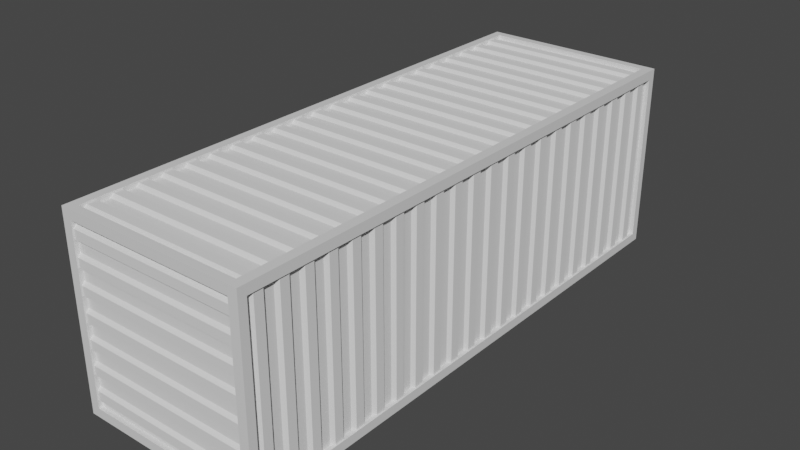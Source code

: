 # Source: container.blend  (saved by Blender 3.0.42; exported with 4.5.12 LTS)
import bpy
from mathutils import Matrix  # noqa: F401  (used for matrix-valued properties, if any)

bpy.ops.wm.read_factory_settings(use_empty=True)
scene = bpy.context.scene
scene.name = 'Scene'

# ---- collections
col_collection = bpy.data.collections.new('Collection'); scene.collection.children.link(col_collection)

# ---- materials (node trees are filled in below, after node groups)
mat_material = bpy.data.materials.new('Material')
mat_material.alpha_threshold = 0.0
mat_material.use_transparent_shadow = False
mat_material.line_color = (0.0, 0.0, 0.0, 1.0)

# ---- material node trees
mat_material.use_nodes = True; mat_material.node_tree.nodes.clear()
_N = mat_material.node_tree.nodes; _L = mat_material.node_tree.links
n0 = _N.new('ShaderNodeOutputMaterial'); n0.name = 'Material Output'; n0.location = (300, 300)
n1 = _N.new('ShaderNodeBsdfPrincipled'); n1.name = 'Principled BSDF'; n1.location = (10, 300)
n1.distribution = 'GGX'
n1.subsurface_method = 'RANDOM_WALK_SKIN'
n1.inputs[2].default_value = 0.4
n1.inputs[3].default_value = 1.45
n1.inputs[27].default_value = (0.0, 0.0, 0.0, 1.0)
n1.inputs[28].default_value = 1.0
_L.new(n1.outputs[0], n0.inputs[0])
n0.is_active_output = True

# ---- world
world_world = bpy.data.worlds.new('World'); scene.world = world_world
world_world.use_nodes = True; world_world.node_tree.nodes.clear()
_N = world_world.node_tree.nodes; _L = world_world.node_tree.links
n0 = _N.new('ShaderNodeOutputWorld'); n0.name = 'World Output'; n0.location = (300, 300)
n1 = _N.new('ShaderNodeBackground'); n1.name = 'Background'; n1.location = (10, 300)
n1.inputs[0].default_value = (0.05088, 0.05088, 0.05088, 1.0)
_L.new(n1.outputs[0], n0.inputs[0])
n0.is_active_output = True
world_world.color = (0.05088, 0.05088, 0.05088)
world_world.use_sun_shadow = False
world_world.sun_shadow_jitter_overblur = 0.0

# ---- meshes
me_cube = bpy.data.meshes.new('Cube')
me_cube.from_pydata([(1.0, 1.0, 1.0), (1.0, 1.0, -1.0), (1.0, -1.0, 1.0), (1.0, -1.0, -1.0), (-1.0, 1.0, 1.0), (-1.0, 1.0, -1.0), (-1.0, -1.0, 1.0), (-1.0, -1.0, -1.0), (0.9, 1.0, -1.0), (0.9, -1.0, 1.0), (0.9, -1.0, -1.0), (0.9, 1.0, 1.0), (-0.905, 1.0, -1.0), (-0.905, -1.0, 1.0), (-0.905, -1.0, -1.0), (-0.905, 1.0, 1.0), (1.0, 1.0, 0.9), (-1.0, -1.0, 0.9), (1.0, -1.0, 0.9), (-1.0, 1.0, 0.9), (0.9, 1.0, 0.9), (0.9, -1.0, 0.9), (-0.905, 1.0, 0.9), (-0.905, -1.0, 0.9), (1.0, 1.0, -0.905), (1.0, -1.0, -0.905), (-1.0, 1.0, -0.905), (0.9, 1.0, -0.905), (0.9, -1.0, -0.905), (-0.905, 1.0, -0.905), (-0.905, -1.0, -0.905), (-1.0, -1.0, -0.905), (-1.0, -0.97, -1.0), (1.0, -0.97, 1.0), (-1.0, -0.97, 1.0), (1.0, -0.97, -1.0), (0.9, -0.97, -1.0), (0.9, -0.97, 1.0), (-0.905, -0.97, -1.0), (-0.905, -0.97, 1.0), (1.0, -0.97, 0.9), (-1.0, -0.97, 0.9), (-1.0, -0.97, -0.905), (1.0, -0.97, -0.905), (-1.0, 0.9705, 1.0), (1.0, 0.9705, -1.0), (-1.0, 0.9705, 0.9), (-1.0, 0.9705, -0.905), (-1.0, 0.9705, -1.0), (1.0, 0.9705, 1.0), (0.9, 0.9705, -1.0), (0.9, 0.9705, 1.0), (-0.905, 0.9705, -1.0), (-0.905, 0.9705, 1.0), (1.0, 0.9705, 0.9), (1.0, 0.9705, -0.905), (0.9, 0.9705, 0.9355), (0.9, -0.97, 0.9355), (-0.905, 0.9705, 0.9355), (-0.905, -0.97, 0.9355), (0.9355, 0.9705, 0.9), (0.9355, -0.97, 0.9), (0.9355, 0.9705, -0.905), (0.9355, -0.97, -0.905), (0.9, -0.978, 0.9), (-0.905, -0.978, 0.9), (0.9, -0.978, -0.905), (-0.905, -0.978, -0.905), (-0.9355, -0.97, 0.9), (-0.9355, -0.97, -0.905), (-0.9355, 0.9705, 0.9), (-0.9355, 0.9705, -0.905), (-0.905, 0.978, 0.9), (0.9, 0.978, 0.9), (0.9, 0.978, -0.905), (-0.905, 0.978, -0.905), (0.9, 0.9705, -0.9355), (0.9, -0.97, -0.9355), (-0.905, 0.9705, -0.9355), (-0.905, -0.97, -0.9355)], [], [(39, 34, 6, 13), (23, 13, 6, 17), (46, 44, 4, 19), (36, 35, 3, 10), (40, 33, 2, 18), (20, 11, 0, 16), (22, 15, 11, 20), (38, 36, 10, 14), (18, 2, 9, 21), (33, 37, 9, 2), (32, 38, 14, 7), (19, 4, 15, 22), (21, 9, 13, 23), (37, 39, 13, 9), (21, 23, 65, 64), (26, 19, 22, 29), (25, 18, 21, 28), (29, 22, 72, 75), (27, 20, 16, 24), (43, 40, 18, 25), (47, 46, 19, 26), (30, 23, 17, 31), (14, 30, 31, 7), (48, 47, 26, 5), (35, 43, 25, 3), (8, 27, 24, 1), (12, 29, 27, 8), (3, 25, 28, 10), (5, 26, 29, 12), (10, 28, 30, 14), (45, 55, 43, 35), (7, 31, 42, 32), (31, 17, 41, 42), (54, 40, 61, 60), (51, 53, 58, 56), (48, 52, 38, 32), (49, 51, 37, 33), (36, 38, 79, 77), (54, 49, 33, 40), (50, 45, 35, 36), (17, 6, 34, 41), (53, 44, 34, 39), (15, 4, 44, 53), (8, 1, 45, 50), (16, 0, 49, 54), (12, 8, 50, 52), (0, 11, 51, 49), (5, 12, 52, 48), (11, 15, 53, 51), (24, 16, 54, 55), (1, 24, 55, 45), (32, 42, 47, 48), (41, 46, 70, 68), (41, 34, 44, 46), (56, 58, 59, 57), (53, 39, 59, 58), (37, 51, 56, 57), (39, 37, 57, 59), (62, 60, 61, 63), (40, 43, 63, 61), (43, 55, 62, 63), (55, 54, 60, 62), (66, 64, 65, 67), (23, 30, 67, 65), (28, 21, 64, 66), (30, 28, 66, 67), (69, 68, 70, 71), (46, 47, 71, 70), (47, 42, 69, 71), (42, 41, 68, 69), (75, 72, 73, 74), (20, 27, 74, 73), (27, 29, 75, 74), (22, 20, 73, 72), (78, 76, 77, 79), (38, 52, 78, 79), (52, 50, 76, 78), (50, 36, 77, 76)])
_uv = me_cube.uv_layers.new(name='UVMap')
_uv.uv.foreach_set('vector', [0.8631, 0.7463, 0.875, 0.7463, 0.875, 0.75, 0.8631, 0.75, 0.6125, 0.9881, 0.625, 0.9881, 0.625, 1.0, 0.6125, 1.0, 0.6125, 0.2463, 0.625, 0.2463, 0.625, 0.25, 0.6125, 0.25, 0.3625, 0.7463, 0.375, 0.7463, 0.375, 0.75, 0.3625, 0.75, 0.6125, 0.7463, 0.625, 0.7463, 0.625, 0.75, 0.6125, 0.75, 0.6125, 0.4875, 0.625, 0.4875, 0.625, 0.5, 0.6125, 0.5, 0.6125, 0.2619, 0.625, 0.2619, 0.625, 0.4875, 0.6125, 0.4875, 0.1369, 0.7463, 0.3625, 0.7463, 0.3625, 0.75, 0.1369, 0.75, 0.6125, 0.75, 0.625, 0.75, 0.625, 0.7625, 0.6125, 0.7625, 0.625, 0.7463, 0.6375, 0.7463, 0.6375, 0.75, 0.625, 0.75, 0.125, 0.7463, 0.1369, 0.7463, 0.1369, 0.75, 0.125, 0.75, 0.6125, 0.25, 0.625, 0.25, 0.625, 0.2619, 0.6125, 0.2619, 0.6125, 0.7625, 0.625, 0.7625, 0.625, 0.9881, 0.6125, 0.9881, 0.6375, 0.7463, 0.8631, 0.7463, 0.8631, 0.75, 0.6375, 0.75, 0.6125, 0.7625, 0.6125, 0.9881, 0.6125, 0.9881, 0.6125, 0.7625, 0.3869, 0.25, 0.6125, 0.25, 0.6125, 0.2619, 0.3869, 0.2619, 0.3869, 0.75, 0.6125, 0.75, 0.6125, 0.7625, 0.3869, 0.7625, 0.3869, 0.2619, 0.6125, 0.2619, 0.6125, 0.2619, 0.3869, 0.2619, 0.3869, 0.4875, 0.6125, 0.4875, 0.6125, 0.5, 0.3869, 0.5, 0.3869, 0.7463, 0.6125, 0.7463, 0.6125, 0.75, 0.3869, 0.75, 0.3869, 0.2463, 0.6125, 0.2463, 0.6125, 0.25, 0.3869, 0.25, 0.3869, 0.9881, 0.6125, 0.9881, 0.6125, 1.0, 0.3869, 1.0, 0.375, 0.9881, 0.3869, 0.9881, 0.3869, 1.0, 0.375, 1.0, 0.375, 0.2463, 0.3869, 0.2463, 0.3869, 0.25, 0.375, 0.25, 0.375, 0.7463, 0.3869, 0.7463, 0.3869, 0.75, 0.375, 0.75, 0.375, 0.4875, 0.3869, 0.4875, 0.3869, 0.5, 0.375, 0.5, 0.375, 0.2619, 0.3869, 0.2619, 0.3869, 0.4875, 0.375, 0.4875, 0.375, 0.75, 0.3869, 0.75, 0.3869, 0.7625, 0.375, 0.7625, 0.375, 0.25, 0.3869, 0.25, 0.3869, 0.2619, 0.375, 0.2619, 0.375, 0.7625, 0.3869, 0.7625, 0.3869, 0.9881, 0.375, 0.9881, 0.375, 0.5037, 0.3869, 0.5037, 0.3869, 0.7463, 0.375, 0.7463, 0.375, 0.0, 0.3869, 0.0, 0.3869, 0.00375, 0.375, 0.00375, 0.3869, 0.0, 0.6125, 0.0, 0.6125, 0.00375, 0.3869, 0.00375, 0.6125, 0.5037, 0.6125, 0.7463, 0.6125, 0.7463, 0.6125, 0.5037, 0.6375, 0.5037, 0.8631, 0.5037, 0.8631, 0.5037, 0.6375, 0.5037, 0.125, 0.5037, 0.1369, 0.5037, 0.1369, 0.7463, 0.125, 0.7463, 0.625, 0.5037, 0.6375, 0.5037, 0.6375, 0.7463, 0.625, 0.7463, 0.3625, 0.7463, 0.1369, 0.7463, 0.1369, 0.7463, 0.3625, 0.7463, 0.6125, 0.5037, 0.625, 0.5037, 0.625, 0.7463, 0.6125, 0.7463, 0.3625, 0.5037, 0.375, 0.5037, 0.375, 0.7463, 0.3625, 0.7463, 0.6125, 0.0, 0.625, 0.0, 0.625, 0.00375, 0.6125, 0.00375, 0.8631, 0.5037, 0.875, 0.5037, 0.875, 0.7463, 0.8631, 0.7463, 0.8631, 0.5, 0.875, 0.5, 0.875, 0.5037, 0.8631, 0.5037, 0.3625, 0.5, 0.375, 0.5, 0.375, 0.5037, 0.3625, 0.5037, 0.6125, 0.5, 0.625, 0.5, 0.625, 0.5037, 0.6125, 0.5037, 0.1369, 0.5, 0.3625, 0.5, 0.3625, 0.5037, 0.1369, 0.5037, 0.625, 0.5, 0.6375, 0.5, 0.6375, 0.5037, 0.625, 0.5037, 0.125, 0.5, 0.1369, 0.5, 0.1369, 0.5037, 0.125, 0.5037, 0.6375, 0.5, 0.8631, 0.5, 0.8631, 0.5037, 0.6375, 0.5037, 0.3869, 0.5, 0.6125, 0.5, 0.6125, 0.5037, 0.3869, 0.5037, 0.375, 0.5, 0.3869, 0.5, 0.3869, 0.5037, 0.375, 0.5037, 0.375, 0.00375, 0.3869, 0.00375, 0.3869, 0.2463, 0.375, 0.2463, 0.6125, 0.00375, 0.6125, 0.2463, 0.6125, 0.2463, 0.6125, 0.00375, 0.6125, 0.00375, 0.625, 0.00375, 0.625, 0.2463, 0.6125, 0.2463, 0.6375, 0.5037, 0.8631, 0.5037, 0.8631, 0.7463, 0.6375, 0.7463, 0.8631, 0.5037, 0.8631, 0.7463, 0.8631, 0.7463, 0.8631, 0.5037, 0.6375, 0.7463, 0.6375, 0.5037, 0.6375, 0.5037, 0.6375, 0.7463, 0.8631, 0.7463, 0.6375, 0.7463, 0.6375, 0.7463, 0.8631, 0.7463, 0.3869, 0.5037, 0.6125, 0.5037, 0.6125, 0.7463, 0.3869, 0.7463, 0.6125, 0.7463, 0.3869, 0.7463, 0.3869, 0.7463, 0.6125, 0.7463, 0.3869, 0.7463, 0.3869, 0.5037, 0.3869, 0.5037, 0.3869, 0.7463, 0.3869, 0.5037, 0.6125, 0.5037, 0.6125, 0.5037, 0.3869, 0.5037, 0.3869, 0.7625, 0.6125, 0.7625, 0.6125, 0.9881, 0.3869, 0.9881, 0.6125, 0.9881, 0.3869, 0.9881, 0.3869, 0.9881, 0.6125, 0.9881, 0.3869, 0.7625, 0.6125, 0.7625, 0.6125, 0.7625, 0.3869, 0.7625, 0.3869, 0.9881, 0.3869, 0.7625, 0.3869, 0.7625, 0.3869, 0.9881, 0.3869, 0.00375, 0.6125, 0.00375, 0.6125, 0.2463, 0.3869, 0.2463, 0.6125, 0.2463, 0.3869, 0.2463, 0.3869, 0.2463, 0.6125, 0.2463, 0.3869, 0.2463, 0.3869, 0.00375, 0.3869, 0.00375, 0.3869, 0.2463, 0.3869, 0.00375, 0.6125, 0.00375, 0.6125, 0.00375, 0.3869, 0.00375, 0.3869, 0.2619, 0.6125, 0.2619, 0.6125, 0.4875, 0.3869, 0.4875, 0.6125, 0.4875, 0.3869, 0.4875, 0.3869, 0.4875, 0.6125, 0.4875, 0.3869, 0.4875, 0.3869, 0.2619, 0.3869, 0.2619, 0.3869, 0.4875, 0.6125, 0.2619, 0.6125, 0.4875, 0.6125, 0.4875, 0.6125, 0.2619, 0.1369, 0.5037, 0.3625, 0.5037, 0.3625, 0.7463, 0.1369, 0.7463, 0.1369, 0.7463, 0.1369, 0.5037, 0.1369, 0.5037, 0.1369, 0.7463, 0.1369, 0.5037, 0.3625, 0.5037, 0.3625, 0.5037, 0.1369, 0.5037, 0.3625, 0.5037, 0.3625, 0.7463, 0.3625, 0.7463, 0.3625, 0.5037])
me_cube.materials.append(mat_material)
me_cube.use_remesh_preserve_volume = False
me_cube.use_remesh_preserve_attributes = False
me_cube.use_mirror_vertex_groups = False
me_cube.update()
me_plane = bpy.data.meshes.new('Plane')
me_plane.from_pydata([(-1.0, 0.7, 0.0), (1.0, 0.7, 0.0), (-1.0, 1.0, 0.0), (1.0, 1.0, 0.0), (-1.0, 0.6, 0.1), (1.0, 0.6, 0.1), (-1.0, 0.3, 0.1), (1.0, 0.3, 0.1), (-1.0, 0.2, 0.0), (1.0, 0.2, 0.0), (-1.0, -0.1, -2.384e-07), (1.0, -0.1, -2.384e-07), (-1.0, 0.2, -2.384e-07), (1.0, 0.2, -2.384e-07), (-1.0, -0.2, 0.1), (1.0, -0.2, 0.1), (-1.0, -0.5, 0.1), (1.0, -0.5, 0.1), (-1.0, -0.6, -2.384e-07), (1.0, -0.6, -2.384e-07), (-1.0, -1.7, -2.384e-07), (1.0, -1.7, -2.384e-07), (-1.0, -1.4, -2.384e-07), (1.0, -1.4, -2.384e-07), (-1.0, -1.8, 0.1), (1.0, -1.8, 0.1), (-1.0, -2.1, 0.1), (1.0, -2.1, 0.1), (-1.0, -2.2, -2.384e-07), (1.0, -2.2, -2.384e-07), (-1.0, -0.9, -2.384e-07), (1.0, -0.9, -2.384e-07), (-1.0, -0.6, -2.384e-07), (1.0, -0.6, -2.384e-07), (-1.0, -1.0, 0.1), (1.0, -1.0, 0.1), (-1.0, -1.3, 0.1), (1.0, -1.3, 0.1), (-1.0, -1.4, -2.384e-07), (1.0, -1.4, -2.384e-07), (-1.0, -4.1, -2.384e-07), (1.0, -4.1, -2.384e-07), (-1.0, -3.8, -2.384e-07), (1.0, -3.8, -2.384e-07), (-1.0, -4.2, 0.1), (1.0, -4.2, 0.1), (-1.0, -4.5, 0.1), (1.0, -4.5, 0.1), (-1.0, -4.6, -2.384e-07), (1.0, -4.6, -2.384e-07), (-1.0, -4.9, -2.384e-07), (1.0, -4.9, -2.384e-07), (-1.0, -4.6, -2.384e-07), (1.0, -4.6, -2.384e-07), (-1.0, -5.0, 0.1), (1.0, -5.0, 0.1), (-1.0, -5.3, 0.1), (1.0, -5.3, 0.1), (-1.0, -5.4, -2.384e-07), (1.0, -5.4, -2.384e-07), (-1.0, -3.3, -2.384e-07), (1.0, -3.3, -2.384e-07), (-1.0, -3.0, -2.384e-07), (1.0, -3.0, -2.384e-07), (-1.0, -3.4, 0.1), (1.0, -3.4, 0.1), (-1.0, -3.7, 0.1), (1.0, -3.7, 0.1), (-1.0, -3.8, -2.384e-07), (1.0, -3.8, -2.384e-07), (-1.0, -2.5, -2.384e-07), (1.0, -2.5, -2.384e-07), (-1.0, -2.2, -2.384e-07), (1.0, -2.2, -2.384e-07), (-1.0, -2.6, 0.1), (1.0, -2.6, 0.1), (-1.0, -2.9, 0.1), (1.0, -2.9, 0.1), (-1.0, -3.0, -2.384e-07), (1.0, -3.0, -2.384e-07), (-1.0, -5.7, -2.384e-07), (1.0, -5.7, -2.384e-07), (-1.0, -5.4, -2.384e-07), (1.0, -5.4, -2.384e-07), (-1.0, -5.8, 0.1), (1.0, -5.8, 0.1), (-1.0, -6.1, 0.1), (1.0, -6.1, 0.1), (-1.0, -6.2, -2.384e-07), (1.0, -6.2, -2.384e-07), (-1.0, -6.5, -2.384e-07), (1.0, -6.5, -2.384e-07), (-1.0, -6.2, -2.384e-07), (1.0, -6.2, -2.384e-07), (-1.0, -6.6, 0.1), (1.0, -6.6, 0.1), (-1.0, -6.9, 0.1), (1.0, -6.9, 0.1), (-1.0, -7.0, -2.384e-07), (1.0, -7.0, -2.384e-07), (-1.0, -8.1, -2.384e-07), (1.0, -8.1, -2.384e-07), (-1.0, -7.8, -2.384e-07), (1.0, -7.8, -2.384e-07), (-1.0, -8.2, 0.1), (1.0, -8.2, 0.1), (-1.0, -8.5, 0.1), (1.0, -8.5, 0.1), (-1.0, -8.6, -2.384e-07), (1.0, -8.6, -2.384e-07), (-1.0, -7.3, -2.384e-07), (1.0, -7.3, -2.384e-07), (-1.0, -7.0, -2.384e-07), (1.0, -7.0, -2.384e-07), (-1.0, -7.4, 0.1), (1.0, -7.4, 0.1), (-1.0, -7.7, 0.1), (1.0, -7.7, 0.1), (-1.0, -7.8, -2.384e-07), (1.0, -7.8, -2.384e-07), (-1.0, -10.5, -2.384e-07), (1.0, -10.5, -2.384e-07), (-1.0, -10.2, -2.384e-07), (1.0, -10.2, -2.384e-07), (-1.0, -10.6, 0.1), (1.0, -10.6, 0.1), (-1.0, -10.9, 0.1), (1.0, -10.9, 0.1), (-1.0, -11.0, -2.384e-07), (1.0, -11.0, -2.384e-07), (-1.0, -11.3, -2.384e-07), (1.0, -11.3, -2.384e-07), (-1.0, -11.0, -2.384e-07), (1.0, -11.0, -2.384e-07), (-1.0, -11.4, 0.1), (1.0, -11.4, 0.1), (-1.0, -11.7, 0.1), (1.0, -11.7, 0.1), (-1.0, -11.8, -2.384e-07), (1.0, -11.8, -2.384e-07), (-1.0, -9.7, -2.384e-07), (1.0, -9.7, -2.384e-07), (-1.0, -9.4, -2.384e-07), (1.0, -9.4, -2.384e-07), (-1.0, -9.8, 0.1), (1.0, -9.8, 0.1), (-1.0, -10.1, 0.1), (1.0, -10.1, 0.1), (-1.0, -10.2, -2.384e-07), (1.0, -10.2, -2.384e-07), (-1.0, -8.9, -2.384e-07), (1.0, -8.9, -2.384e-07), (-1.0, -8.6, -2.384e-07), (1.0, -8.6, -2.384e-07), (-1.0, -9.0, 0.1), (1.0, -9.0, 0.1), (-1.0, -9.3, 0.1), (1.0, -9.3, 0.1), (-1.0, -9.4, -2.384e-07), (1.0, -9.4, -2.384e-07), (-1.0, -13.7, -2.384e-07), (1.0, -13.7, -2.384e-07), (-1.0, -13.4, -2.384e-07), (1.0, -13.4, -2.384e-07), (-1.0, -13.8, 0.1), (1.0, -13.8, 0.1), (-1.0, -14.1, 0.1), (1.0, -14.1, 0.1), (-1.0, -14.2, -2.384e-07), (1.0, -14.2, -2.384e-07), (-1.0, -14.5, -2.384e-07), (1.0, -14.5, -2.384e-07), (-1.0, -14.2, -2.384e-07), (1.0, -14.2, -2.384e-07), (-1.0, -14.6, 0.1), (1.0, -14.6, 0.1), (-1.0, -14.9, 0.1), (1.0, -14.9, 0.1), (-1.0, -15.0, -2.384e-07), (1.0, -15.0, -2.384e-07), (-1.0, -12.9, -2.384e-07), (1.0, -12.9, -2.384e-07), (-1.0, -12.6, -2.384e-07), (1.0, -12.6, -2.384e-07), (-1.0, -13.0, 0.1), (1.0, -13.0, 0.1), (-1.0, -13.3, 0.1), (1.0, -13.3, 0.1), (-1.0, -13.4, -2.384e-07), (1.0, -13.4, -2.384e-07), (-1.0, -12.1, -2.384e-07), (1.0, -12.1, -2.384e-07), (-1.0, -11.8, -2.384e-07), (1.0, -11.8, -2.384e-07), (-1.0, -12.2, 0.1), (1.0, -12.2, 0.1), (-1.0, -12.5, 0.1), (1.0, -12.5, 0.1), (-1.0, -12.6, -2.384e-07), (1.0, -12.6, -2.384e-07), (-1.0, -15.3, -2.384e-07), (1.0, -15.3, -2.384e-07), (-1.0, -15.0, -2.384e-07), (1.0, -15.0, -2.384e-07), (-1.0, -15.4, 0.1), (1.0, -15.4, 0.1), (-1.0, -15.7, 0.1), (1.0, -15.7, 0.1), (-1.0, -15.8, -2.384e-07), (1.0, -15.8, -2.384e-07), (-1.0, -16.1, -2.384e-07), (1.0, -16.1, -2.384e-07), (-1.0, -15.8, -2.384e-07), (1.0, -15.8, -2.384e-07), (-1.0, -16.2, 0.1), (1.0, -16.2, 0.1), (-1.0, -16.5, 0.1), (1.0, -16.5, 0.1), (-1.0, -16.6, -2.384e-07), (1.0, -16.6, -2.384e-07), (-1.0, -16.9, -2.384e-07), (1.0, -16.9, -2.384e-07)], [], [(0, 1, 3, 2), (1, 0, 4, 5), (5, 4, 6, 7), (7, 6, 8, 9), (10, 11, 13, 12), (11, 10, 14, 15), (15, 14, 16, 17), (17, 16, 18, 19), (20, 21, 23, 22), (21, 20, 24, 25), (25, 24, 26, 27), (27, 26, 28, 29), (30, 31, 33, 32), (31, 30, 34, 35), (35, 34, 36, 37), (37, 36, 38, 39), (40, 41, 43, 42), (41, 40, 44, 45), (45, 44, 46, 47), (47, 46, 48, 49), (50, 51, 53, 52), (51, 50, 54, 55), (55, 54, 56, 57), (57, 56, 58, 59), (60, 61, 63, 62), (61, 60, 64, 65), (65, 64, 66, 67), (67, 66, 68, 69), (70, 71, 73, 72), (71, 70, 74, 75), (75, 74, 76, 77), (77, 76, 78, 79), (80, 81, 83, 82), (81, 80, 84, 85), (85, 84, 86, 87), (87, 86, 88, 89), (90, 91, 93, 92), (91, 90, 94, 95), (95, 94, 96, 97), (97, 96, 98, 99), (100, 101, 103, 102), (101, 100, 104, 105), (105, 104, 106, 107), (107, 106, 108, 109), (110, 111, 113, 112), (111, 110, 114, 115), (115, 114, 116, 117), (117, 116, 118, 119), (120, 121, 123, 122), (121, 120, 124, 125), (125, 124, 126, 127), (127, 126, 128, 129), (130, 131, 133, 132), (131, 130, 134, 135), (135, 134, 136, 137), (137, 136, 138, 139), (140, 141, 143, 142), (141, 140, 144, 145), (145, 144, 146, 147), (147, 146, 148, 149), (150, 151, 153, 152), (151, 150, 154, 155), (155, 154, 156, 157), (157, 156, 158, 159), (160, 161, 163, 162), (161, 160, 164, 165), (165, 164, 166, 167), (167, 166, 168, 169), (170, 171, 173, 172), (171, 170, 174, 175), (175, 174, 176, 177), (177, 176, 178, 179), (180, 181, 183, 182), (181, 180, 184, 185), (185, 184, 186, 187), (187, 186, 188, 189), (190, 191, 193, 192), (191, 190, 194, 195), (195, 194, 196, 197), (197, 196, 198, 199), (200, 201, 203, 202), (201, 200, 204, 205), (205, 204, 206, 207), (207, 206, 208, 209), (210, 211, 213, 212), (211, 210, 214, 215), (215, 214, 216, 217), (217, 216, 218, 219), (219, 218, 220, 221)])
_uv = me_plane.uv_layers.new(name='UVMap')
_uv.uv.foreach_set('vector', [0.0, 0.0, 1.0, 0.0, 1.0, 1.0, 0.0, 1.0, 1.0, 0.0, 0.0, 0.0, 0.0, 0.0, 1.0, 0.0, 1.0, 0.0, 0.0, 0.0, 0.0, 0.0, 1.0, 0.0, 1.0, 0.0, 0.0, 0.0, 0.0, 0.0, 1.0, 0.0, 0.0, 0.0, 1.0, 0.0, 1.0, 1.0, 0.0, 1.0, 1.0, 0.0, 0.0, 0.0, 0.0, 0.0, 1.0, 0.0, 1.0, 0.0, 0.0, 0.0, 0.0, 0.0, 1.0, 0.0, 1.0, 0.0, 0.0, 0.0, 0.0, 0.0, 1.0, 0.0, 0.0, 0.0, 1.0, 0.0, 1.0, 1.0, 0.0, 1.0, 1.0, 0.0, 0.0, 0.0, 0.0, 0.0, 1.0, 0.0, 1.0, 0.0, 0.0, 0.0, 0.0, 0.0, 1.0, 0.0, 1.0, 0.0, 0.0, 0.0, 0.0, 0.0, 1.0, 0.0, 0.0, 0.0, 1.0, 0.0, 1.0, 1.0, 0.0, 1.0, 1.0, 0.0, 0.0, 0.0, 0.0, 0.0, 1.0, 0.0, 1.0, 0.0, 0.0, 0.0, 0.0, 0.0, 1.0, 0.0, 1.0, 0.0, 0.0, 0.0, 0.0, 0.0, 1.0, 0.0, 0.0, 0.0, 1.0, 0.0, 1.0, 1.0, 0.0, 1.0, 1.0, 0.0, 0.0, 0.0, 0.0, 0.0, 1.0, 0.0, 1.0, 0.0, 0.0, 0.0, 0.0, 0.0, 1.0, 0.0, 1.0, 0.0, 0.0, 0.0, 0.0, 0.0, 1.0, 0.0, 0.0, 0.0, 1.0, 0.0, 1.0, 1.0, 0.0, 1.0, 1.0, 0.0, 0.0, 0.0, 0.0, 0.0, 1.0, 0.0, 1.0, 0.0, 0.0, 0.0, 0.0, 0.0, 1.0, 0.0, 1.0, 0.0, 0.0, 0.0, 0.0, 0.0, 1.0, 0.0, 0.0, 0.0, 1.0, 0.0, 1.0, 1.0, 0.0, 1.0, 1.0, 0.0, 0.0, 0.0, 0.0, 0.0, 1.0, 0.0, 1.0, 0.0, 0.0, 0.0, 0.0, 0.0, 1.0, 0.0, 1.0, 0.0, 0.0, 0.0, 0.0, 0.0, 1.0, 0.0, 0.0, 0.0, 1.0, 0.0, 1.0, 1.0, 0.0, 1.0, 1.0, 0.0, 0.0, 0.0, 0.0, 0.0, 1.0, 0.0, 1.0, 0.0, 0.0, 0.0, 0.0, 0.0, 1.0, 0.0, 1.0, 0.0, 0.0, 0.0, 0.0, 0.0, 1.0, 0.0, 0.0, 0.0, 1.0, 0.0, 1.0, 1.0, 0.0, 1.0, 1.0, 0.0, 0.0, 0.0, 0.0, 0.0, 1.0, 0.0, 1.0, 0.0, 0.0, 0.0, 0.0, 0.0, 1.0, 0.0, 1.0, 0.0, 0.0, 0.0, 0.0, 0.0, 1.0, 0.0, 0.0, 0.0, 1.0, 0.0, 1.0, 1.0, 0.0, 1.0, 1.0, 0.0, 0.0, 0.0, 0.0, 0.0, 1.0, 0.0, 1.0, 0.0, 0.0, 0.0, 0.0, 0.0, 1.0, 0.0, 1.0, 0.0, 0.0, 0.0, 0.0, 0.0, 1.0, 0.0, 0.0, 0.0, 1.0, 0.0, 1.0, 1.0, 0.0, 1.0, 1.0, 0.0, 0.0, 0.0, 0.0, 0.0, 1.0, 0.0, 1.0, 0.0, 0.0, 0.0, 0.0, 0.0, 1.0, 0.0, 1.0, 0.0, 0.0, 0.0, 0.0, 0.0, 1.0, 0.0, 0.0, 0.0, 1.0, 0.0, 1.0, 1.0, 0.0, 1.0, 1.0, 0.0, 0.0, 0.0, 0.0, 0.0, 1.0, 0.0, 1.0, 0.0, 0.0, 0.0, 0.0, 0.0, 1.0, 0.0, 1.0, 0.0, 0.0, 0.0, 0.0, 0.0, 1.0, 0.0, 0.0, 0.0, 1.0, 0.0, 1.0, 1.0, 0.0, 1.0, 1.0, 0.0, 0.0, 0.0, 0.0, 0.0, 1.0, 0.0, 1.0, 0.0, 0.0, 0.0, 0.0, 0.0, 1.0, 0.0, 1.0, 0.0, 0.0, 0.0, 0.0, 0.0, 1.0, 0.0, 0.0, 0.0, 1.0, 0.0, 1.0, 1.0, 0.0, 1.0, 1.0, 0.0, 0.0, 0.0, 0.0, 0.0, 1.0, 0.0, 1.0, 0.0, 0.0, 0.0, 0.0, 0.0, 1.0, 0.0, 1.0, 0.0, 0.0, 0.0, 0.0, 0.0, 1.0, 0.0, 0.0, 0.0, 1.0, 0.0, 1.0, 1.0, 0.0, 1.0, 1.0, 0.0, 0.0, 0.0, 0.0, 0.0, 1.0, 0.0, 1.0, 0.0, 0.0, 0.0, 0.0, 0.0, 1.0, 0.0, 1.0, 0.0, 0.0, 0.0, 0.0, 0.0, 1.0, 0.0, 0.0, 0.0, 1.0, 0.0, 1.0, 1.0, 0.0, 1.0, 1.0, 0.0, 0.0, 0.0, 0.0, 0.0, 1.0, 0.0, 1.0, 0.0, 0.0, 0.0, 0.0, 0.0, 1.0, 0.0, 1.0, 0.0, 0.0, 0.0, 0.0, 0.0, 1.0, 0.0, 0.0, 0.0, 1.0, 0.0, 1.0, 1.0, 0.0, 1.0, 1.0, 0.0, 0.0, 0.0, 0.0, 0.0, 1.0, 0.0, 1.0, 0.0, 0.0, 0.0, 0.0, 0.0, 1.0, 0.0, 1.0, 0.0, 0.0, 0.0, 0.0, 0.0, 1.0, 0.0, 0.0, 0.0, 1.0, 0.0, 1.0, 1.0, 0.0, 1.0, 1.0, 0.0, 0.0, 0.0, 0.0, 0.0, 1.0, 0.0, 1.0, 0.0, 0.0, 0.0, 0.0, 0.0, 1.0, 0.0, 1.0, 0.0, 0.0, 0.0, 0.0, 0.0, 1.0, 0.0, 0.0, 0.0, 1.0, 0.0, 1.0, 1.0, 0.0, 1.0, 1.0, 0.0, 0.0, 0.0, 0.0, 0.0, 1.0, 0.0, 1.0, 0.0, 0.0, 0.0, 0.0, 0.0, 1.0, 0.0, 1.0, 0.0, 0.0, 0.0, 0.0, 0.0, 1.0, 0.0, 0.0, 0.0, 1.0, 0.0, 1.0, 1.0, 0.0, 1.0, 1.0, 0.0, 0.0, 0.0, 0.0, 0.0, 1.0, 0.0, 1.0, 0.0, 0.0, 0.0, 0.0, 0.0, 1.0, 0.0, 1.0, 0.0, 0.0, 0.0, 0.0, 0.0, 1.0, 0.0, 0.0, 0.0, 1.0, 0.0, 1.0, 1.0, 0.0, 1.0, 1.0, 0.0, 0.0, 0.0, 0.0, 0.0, 1.0, 0.0, 1.0, 0.0, 0.0, 0.0, 0.0, 0.0, 1.0, 0.0, 1.0, 0.0, 0.0, 0.0, 0.0, 0.0, 1.0, 0.0, 0.0, 0.0, 1.0, 0.0, 1.0, 1.0, 0.0, 1.0, 1.0, 0.0, 0.0, 0.0, 0.0, 0.0, 1.0, 0.0, 1.0, 0.0, 0.0, 0.0, 0.0, 0.0, 1.0, 0.0, 1.0, 0.0, 0.0, 0.0, 0.0, 0.0, 1.0, 0.0, 1.0, 0.0, 0.0, 0.0, 0.0, 0.0, 1.0, 0.0])
me_plane.use_remesh_fix_poles = True
me_plane.use_remesh_preserve_attributes = False
me_plane.update()
me_plane_046 = bpy.data.meshes.new('Plane.046')
me_plane_046.from_pydata([(-1.0, 0.7, 0.0), (1.0, 0.7, 0.0), (-1.0, 1.0, 0.0), (1.0, 1.0, 0.0), (-1.0, 0.6, 0.1), (1.0, 0.6, 0.1), (-1.0, 0.3, 0.1), (1.0, 0.3, 0.1), (-1.0, 0.2, 0.0), (1.0, 0.2, 0.0), (-1.0, -0.1, -2.384e-07), (1.0, -0.1, -2.384e-07), (-1.0, 0.2, -2.384e-07), (1.0, 0.2, -2.384e-07), (-1.0, -0.2, 0.1), (1.0, -0.2, 0.1), (-1.0, -0.5, 0.1), (1.0, -0.5, 0.1), (-1.0, -0.6, -2.384e-07), (1.0, -0.6, -2.384e-07), (-1.0, -1.7, -2.384e-07), (1.0, -1.7, -2.384e-07), (-1.0, -1.4, -2.384e-07), (1.0, -1.4, -2.384e-07), (-1.0, -1.8, 0.1), (1.0, -1.8, 0.1), (-1.0, -2.1, 0.1), (1.0, -2.1, 0.1), (-1.0, -2.2, -2.384e-07), (1.0, -2.2, -2.384e-07), (-1.0, -0.9, -2.384e-07), (1.0, -0.9, -2.384e-07), (-1.0, -0.6, -2.384e-07), (1.0, -0.6, -2.384e-07), (-1.0, -1.0, 0.1), (1.0, -1.0, 0.1), (-1.0, -1.3, 0.1), (1.0, -1.3, 0.1), (-1.0, -1.4, -2.384e-07), (1.0, -1.4, -2.384e-07), (-1.0, -4.1, -2.384e-07), (1.0, -4.1, -2.384e-07), (-1.0, -3.8, -2.384e-07), (1.0, -3.8, -2.384e-07), (-1.0, -4.2, 0.1), (1.0, -4.2, 0.1), (-1.0, -4.5, 0.1), (1.0, -4.5, 0.1), (-1.0, -4.6, -2.384e-07), (1.0, -4.6, -2.384e-07), (-1.0, -4.9, -2.384e-07), (1.0, -4.9, -2.384e-07), (-1.0, -4.6, -2.384e-07), (1.0, -4.6, -2.384e-07), (-1.0, -5.0, 0.1), (1.0, -5.0, 0.1), (-1.0, -5.3, 0.1), (1.0, -5.3, 0.1), (-1.0, -5.4, -2.384e-07), (1.0, -5.4, -2.384e-07), (-1.0, -3.3, -2.384e-07), (1.0, -3.3, -2.384e-07), (-1.0, -3.0, -2.384e-07), (1.0, -3.0, -2.384e-07), (-1.0, -3.4, 0.1), (1.0, -3.4, 0.1), (-1.0, -3.7, 0.1), (1.0, -3.7, 0.1), (-1.0, -3.8, -2.384e-07), (1.0, -3.8, -2.384e-07), (-1.0, -2.5, -2.384e-07), (1.0, -2.5, -2.384e-07), (-1.0, -2.2, -2.384e-07), (1.0, -2.2, -2.384e-07), (-1.0, -2.6, 0.1), (1.0, -2.6, 0.1), (-1.0, -2.9, 0.1), (1.0, -2.9, 0.1), (-1.0, -3.0, -2.384e-07), (1.0, -3.0, -2.384e-07), (-1.0, -5.7, -2.384e-07), (1.0, -5.7, -2.384e-07), (-1.0, -5.4, -2.384e-07), (1.0, -5.4, -2.384e-07), (-1.0, -5.8, 0.1), (1.0, -5.8, 0.1), (-1.0, -6.1, 0.1), (1.0, -6.1, 0.1), (-1.0, -6.2, -2.384e-07), (1.0, -6.2, -2.384e-07), (-1.0, -6.5, -2.384e-07), (1.0, -6.5, -2.384e-07), (-1.0, -6.2, -2.384e-07), (1.0, -6.2, -2.384e-07), (-1.0, -6.6, 0.1), (1.0, -6.6, 0.1), (-1.0, -6.9, 0.1), (1.0, -6.9, 0.1), (-1.0, -7.0, -2.384e-07), (1.0, -7.0, -2.384e-07), (-1.0, -8.1, -2.384e-07), (1.0, -8.1, -2.384e-07), (-1.0, -7.8, -2.384e-07), (1.0, -7.8, -2.384e-07), (-1.0, -8.2, 0.1), (1.0, -8.2, 0.1), (-1.0, -8.5, 0.1), (1.0, -8.5, 0.1), (-1.0, -8.6, -2.384e-07), (1.0, -8.6, -2.384e-07), (-1.0, -7.3, -2.384e-07), (1.0, -7.3, -2.384e-07), (-1.0, -7.0, -2.384e-07), (1.0, -7.0, -2.384e-07), (-1.0, -7.4, 0.1), (1.0, -7.4, 0.1), (-1.0, -7.7, 0.1), (1.0, -7.7, 0.1), (-1.0, -7.8, -2.384e-07), (1.0, -7.8, -2.384e-07), (-1.0, -10.5, -2.384e-07), (1.0, -10.5, -2.384e-07), (-1.0, -10.2, -2.384e-07), (1.0, -10.2, -2.384e-07), (-1.0, -10.6, 0.1), (1.0, -10.6, 0.1), (-1.0, -10.9, 0.1), (1.0, -10.9, 0.1), (-1.0, -11.0, -2.384e-07), (1.0, -11.0, -2.384e-07), (-1.0, -11.3, -2.384e-07), (1.0, -11.3, -2.384e-07), (-1.0, -11.0, -2.384e-07), (1.0, -11.0, -2.384e-07), (-1.0, -11.4, 0.1), (1.0, -11.4, 0.1), (-1.0, -11.7, 0.1), (1.0, -11.7, 0.1), (-1.0, -11.8, -2.384e-07), (1.0, -11.8, -2.384e-07), (-1.0, -9.7, -2.384e-07), (1.0, -9.7, -2.384e-07), (-1.0, -9.4, -2.384e-07), (1.0, -9.4, -2.384e-07), (-1.0, -9.8, 0.1), (1.0, -9.8, 0.1), (-1.0, -10.1, 0.1), (1.0, -10.1, 0.1), (-1.0, -10.2, -2.384e-07), (1.0, -10.2, -2.384e-07), (-1.0, -8.9, -2.384e-07), (1.0, -8.9, -2.384e-07), (-1.0, -8.6, -2.384e-07), (1.0, -8.6, -2.384e-07), (-1.0, -9.0, 0.1), (1.0, -9.0, 0.1), (-1.0, -9.3, 0.1), (1.0, -9.3, 0.1), (-1.0, -9.4, -2.384e-07), (1.0, -9.4, -2.384e-07), (-1.0, -13.7, -2.384e-07), (1.0, -13.7, -2.384e-07), (-1.0, -13.4, -2.384e-07), (1.0, -13.4, -2.384e-07), (-1.0, -13.8, 0.1), (1.0, -13.8, 0.1), (-1.0, -14.1, 0.1), (1.0, -14.1, 0.1), (-1.0, -14.2, -2.384e-07), (1.0, -14.2, -2.384e-07), (-1.0, -14.5, -2.384e-07), (1.0, -14.5, -2.384e-07), (-1.0, -14.2, -2.384e-07), (1.0, -14.2, -2.384e-07), (-1.0, -14.6, 0.1), (1.0, -14.6, 0.1), (-1.0, -14.9, 0.1), (1.0, -14.9, 0.1), (-1.0, -15.0, -2.384e-07), (1.0, -15.0, -2.384e-07), (-1.0, -12.9, -2.384e-07), (1.0, -12.9, -2.384e-07), (-1.0, -12.6, -2.384e-07), (1.0, -12.6, -2.384e-07), (-1.0, -13.0, 0.1), (1.0, -13.0, 0.1), (-1.0, -13.3, 0.1), (1.0, -13.3, 0.1), (-1.0, -13.4, -2.384e-07), (1.0, -13.4, -2.384e-07), (-1.0, -12.1, -2.384e-07), (1.0, -12.1, -2.384e-07), (-1.0, -11.8, -2.384e-07), (1.0, -11.8, -2.384e-07), (-1.0, -12.2, 0.1), (1.0, -12.2, 0.1), (-1.0, -12.5, 0.1), (1.0, -12.5, 0.1), (-1.0, -12.6, -2.384e-07), (1.0, -12.6, -2.384e-07), (-1.0, -15.3, -2.384e-07), (1.0, -15.3, -2.384e-07), (-1.0, -15.0, -2.384e-07), (1.0, -15.0, -2.384e-07), (-1.0, -15.4, 0.1), (1.0, -15.4, 0.1), (-1.0, -15.7, 0.1), (1.0, -15.7, 0.1), (-1.0, -15.8, -2.384e-07), (1.0, -15.8, -2.384e-07), (-1.0, -16.1, -2.384e-07), (1.0, -16.1, -2.384e-07), (-1.0, -15.8, -2.384e-07), (1.0, -15.8, -2.384e-07), (-1.0, -16.2, 0.1), (1.0, -16.2, 0.1), (-1.0, -16.5, 0.1), (1.0, -16.5, 0.1), (-1.0, -16.6, -2.384e-07), (1.0, -16.6, -2.384e-07), (-1.0, -16.9, -2.384e-07), (1.0, -16.9, -2.384e-07)], [], [(0, 1, 3, 2), (1, 0, 4, 5), (5, 4, 6, 7), (7, 6, 8, 9), (10, 11, 13, 12), (11, 10, 14, 15), (15, 14, 16, 17), (17, 16, 18, 19), (20, 21, 23, 22), (21, 20, 24, 25), (25, 24, 26, 27), (27, 26, 28, 29), (30, 31, 33, 32), (31, 30, 34, 35), (35, 34, 36, 37), (37, 36, 38, 39), (40, 41, 43, 42), (41, 40, 44, 45), (45, 44, 46, 47), (47, 46, 48, 49), (50, 51, 53, 52), (51, 50, 54, 55), (55, 54, 56, 57), (57, 56, 58, 59), (60, 61, 63, 62), (61, 60, 64, 65), (65, 64, 66, 67), (67, 66, 68, 69), (70, 71, 73, 72), (71, 70, 74, 75), (75, 74, 76, 77), (77, 76, 78, 79), (80, 81, 83, 82), (81, 80, 84, 85), (85, 84, 86, 87), (87, 86, 88, 89), (90, 91, 93, 92), (91, 90, 94, 95), (95, 94, 96, 97), (97, 96, 98, 99), (100, 101, 103, 102), (101, 100, 104, 105), (105, 104, 106, 107), (107, 106, 108, 109), (110, 111, 113, 112), (111, 110, 114, 115), (115, 114, 116, 117), (117, 116, 118, 119), (120, 121, 123, 122), (121, 120, 124, 125), (125, 124, 126, 127), (127, 126, 128, 129), (130, 131, 133, 132), (131, 130, 134, 135), (135, 134, 136, 137), (137, 136, 138, 139), (140, 141, 143, 142), (141, 140, 144, 145), (145, 144, 146, 147), (147, 146, 148, 149), (150, 151, 153, 152), (151, 150, 154, 155), (155, 154, 156, 157), (157, 156, 158, 159), (160, 161, 163, 162), (161, 160, 164, 165), (165, 164, 166, 167), (167, 166, 168, 169), (170, 171, 173, 172), (171, 170, 174, 175), (175, 174, 176, 177), (177, 176, 178, 179), (180, 181, 183, 182), (181, 180, 184, 185), (185, 184, 186, 187), (187, 186, 188, 189), (190, 191, 193, 192), (191, 190, 194, 195), (195, 194, 196, 197), (197, 196, 198, 199), (200, 201, 203, 202), (201, 200, 204, 205), (205, 204, 206, 207), (207, 206, 208, 209), (210, 211, 213, 212), (211, 210, 214, 215), (215, 214, 216, 217), (217, 216, 218, 219), (219, 218, 220, 221)])
_uv = me_plane_046.uv_layers.new(name='UVMap')
_uv.uv.foreach_set('vector', [0.0, 0.0, 1.0, 0.0, 1.0, 1.0, 0.0, 1.0, 1.0, 0.0, 0.0, 0.0, 0.0, 0.0, 1.0, 0.0, 1.0, 0.0, 0.0, 0.0, 0.0, 0.0, 1.0, 0.0, 1.0, 0.0, 0.0, 0.0, 0.0, 0.0, 1.0, 0.0, 0.0, 0.0, 1.0, 0.0, 1.0, 1.0, 0.0, 1.0, 1.0, 0.0, 0.0, 0.0, 0.0, 0.0, 1.0, 0.0, 1.0, 0.0, 0.0, 0.0, 0.0, 0.0, 1.0, 0.0, 1.0, 0.0, 0.0, 0.0, 0.0, 0.0, 1.0, 0.0, 0.0, 0.0, 1.0, 0.0, 1.0, 1.0, 0.0, 1.0, 1.0, 0.0, 0.0, 0.0, 0.0, 0.0, 1.0, 0.0, 1.0, 0.0, 0.0, 0.0, 0.0, 0.0, 1.0, 0.0, 1.0, 0.0, 0.0, 0.0, 0.0, 0.0, 1.0, 0.0, 0.0, 0.0, 1.0, 0.0, 1.0, 1.0, 0.0, 1.0, 1.0, 0.0, 0.0, 0.0, 0.0, 0.0, 1.0, 0.0, 1.0, 0.0, 0.0, 0.0, 0.0, 0.0, 1.0, 0.0, 1.0, 0.0, 0.0, 0.0, 0.0, 0.0, 1.0, 0.0, 0.0, 0.0, 1.0, 0.0, 1.0, 1.0, 0.0, 1.0, 1.0, 0.0, 0.0, 0.0, 0.0, 0.0, 1.0, 0.0, 1.0, 0.0, 0.0, 0.0, 0.0, 0.0, 1.0, 0.0, 1.0, 0.0, 0.0, 0.0, 0.0, 0.0, 1.0, 0.0, 0.0, 0.0, 1.0, 0.0, 1.0, 1.0, 0.0, 1.0, 1.0, 0.0, 0.0, 0.0, 0.0, 0.0, 1.0, 0.0, 1.0, 0.0, 0.0, 0.0, 0.0, 0.0, 1.0, 0.0, 1.0, 0.0, 0.0, 0.0, 0.0, 0.0, 1.0, 0.0, 0.0, 0.0, 1.0, 0.0, 1.0, 1.0, 0.0, 1.0, 1.0, 0.0, 0.0, 0.0, 0.0, 0.0, 1.0, 0.0, 1.0, 0.0, 0.0, 0.0, 0.0, 0.0, 1.0, 0.0, 1.0, 0.0, 0.0, 0.0, 0.0, 0.0, 1.0, 0.0, 0.0, 0.0, 1.0, 0.0, 1.0, 1.0, 0.0, 1.0, 1.0, 0.0, 0.0, 0.0, 0.0, 0.0, 1.0, 0.0, 1.0, 0.0, 0.0, 0.0, 0.0, 0.0, 1.0, 0.0, 1.0, 0.0, 0.0, 0.0, 0.0, 0.0, 1.0, 0.0, 0.0, 0.0, 1.0, 0.0, 1.0, 1.0, 0.0, 1.0, 1.0, 0.0, 0.0, 0.0, 0.0, 0.0, 1.0, 0.0, 1.0, 0.0, 0.0, 0.0, 0.0, 0.0, 1.0, 0.0, 1.0, 0.0, 0.0, 0.0, 0.0, 0.0, 1.0, 0.0, 0.0, 0.0, 1.0, 0.0, 1.0, 1.0, 0.0, 1.0, 1.0, 0.0, 0.0, 0.0, 0.0, 0.0, 1.0, 0.0, 1.0, 0.0, 0.0, 0.0, 0.0, 0.0, 1.0, 0.0, 1.0, 0.0, 0.0, 0.0, 0.0, 0.0, 1.0, 0.0, 0.0, 0.0, 1.0, 0.0, 1.0, 1.0, 0.0, 1.0, 1.0, 0.0, 0.0, 0.0, 0.0, 0.0, 1.0, 0.0, 1.0, 0.0, 0.0, 0.0, 0.0, 0.0, 1.0, 0.0, 1.0, 0.0, 0.0, 0.0, 0.0, 0.0, 1.0, 0.0, 0.0, 0.0, 1.0, 0.0, 1.0, 1.0, 0.0, 1.0, 1.0, 0.0, 0.0, 0.0, 0.0, 0.0, 1.0, 0.0, 1.0, 0.0, 0.0, 0.0, 0.0, 0.0, 1.0, 0.0, 1.0, 0.0, 0.0, 0.0, 0.0, 0.0, 1.0, 0.0, 0.0, 0.0, 1.0, 0.0, 1.0, 1.0, 0.0, 1.0, 1.0, 0.0, 0.0, 0.0, 0.0, 0.0, 1.0, 0.0, 1.0, 0.0, 0.0, 0.0, 0.0, 0.0, 1.0, 0.0, 1.0, 0.0, 0.0, 0.0, 0.0, 0.0, 1.0, 0.0, 0.0, 0.0, 1.0, 0.0, 1.0, 1.0, 0.0, 1.0, 1.0, 0.0, 0.0, 0.0, 0.0, 0.0, 1.0, 0.0, 1.0, 0.0, 0.0, 0.0, 0.0, 0.0, 1.0, 0.0, 1.0, 0.0, 0.0, 0.0, 0.0, 0.0, 1.0, 0.0, 0.0, 0.0, 1.0, 0.0, 1.0, 1.0, 0.0, 1.0, 1.0, 0.0, 0.0, 0.0, 0.0, 0.0, 1.0, 0.0, 1.0, 0.0, 0.0, 0.0, 0.0, 0.0, 1.0, 0.0, 1.0, 0.0, 0.0, 0.0, 0.0, 0.0, 1.0, 0.0, 0.0, 0.0, 1.0, 0.0, 1.0, 1.0, 0.0, 1.0, 1.0, 0.0, 0.0, 0.0, 0.0, 0.0, 1.0, 0.0, 1.0, 0.0, 0.0, 0.0, 0.0, 0.0, 1.0, 0.0, 1.0, 0.0, 0.0, 0.0, 0.0, 0.0, 1.0, 0.0, 0.0, 0.0, 1.0, 0.0, 1.0, 1.0, 0.0, 1.0, 1.0, 0.0, 0.0, 0.0, 0.0, 0.0, 1.0, 0.0, 1.0, 0.0, 0.0, 0.0, 0.0, 0.0, 1.0, 0.0, 1.0, 0.0, 0.0, 0.0, 0.0, 0.0, 1.0, 0.0, 0.0, 0.0, 1.0, 0.0, 1.0, 1.0, 0.0, 1.0, 1.0, 0.0, 0.0, 0.0, 0.0, 0.0, 1.0, 0.0, 1.0, 0.0, 0.0, 0.0, 0.0, 0.0, 1.0, 0.0, 1.0, 0.0, 0.0, 0.0, 0.0, 0.0, 1.0, 0.0, 0.0, 0.0, 1.0, 0.0, 1.0, 1.0, 0.0, 1.0, 1.0, 0.0, 0.0, 0.0, 0.0, 0.0, 1.0, 0.0, 1.0, 0.0, 0.0, 0.0, 0.0, 0.0, 1.0, 0.0, 1.0, 0.0, 0.0, 0.0, 0.0, 0.0, 1.0, 0.0, 0.0, 0.0, 1.0, 0.0, 1.0, 1.0, 0.0, 1.0, 1.0, 0.0, 0.0, 0.0, 0.0, 0.0, 1.0, 0.0, 1.0, 0.0, 0.0, 0.0, 0.0, 0.0, 1.0, 0.0, 1.0, 0.0, 0.0, 0.0, 0.0, 0.0, 1.0, 0.0, 0.0, 0.0, 1.0, 0.0, 1.0, 1.0, 0.0, 1.0, 1.0, 0.0, 0.0, 0.0, 0.0, 0.0, 1.0, 0.0, 1.0, 0.0, 0.0, 0.0, 0.0, 0.0, 1.0, 0.0, 1.0, 0.0, 0.0, 0.0, 0.0, 0.0, 1.0, 0.0, 0.0, 0.0, 1.0, 0.0, 1.0, 1.0, 0.0, 1.0, 1.0, 0.0, 0.0, 0.0, 0.0, 0.0, 1.0, 0.0, 1.0, 0.0, 0.0, 0.0, 0.0, 0.0, 1.0, 0.0, 1.0, 0.0, 0.0, 0.0, 0.0, 0.0, 1.0, 0.0, 1.0, 0.0, 0.0, 0.0, 0.0, 0.0, 1.0, 0.0])
me_plane_046.use_remesh_fix_poles = True
me_plane_046.use_remesh_preserve_attributes = False
me_plane_046.update()
me_plane_047 = bpy.data.meshes.new('Plane.047')
me_plane_047.from_pydata([(-1.0, 0.7, 0.0), (1.0, 0.7, 0.0), (-1.0, 1.0, 0.0), (1.0, 1.0, 0.0), (-1.0, 0.6, 0.1), (1.0, 0.6, 0.1), (-1.0, 0.3, 0.1), (1.0, 0.3, 0.1), (-1.0, 0.2, 0.0), (1.0, 0.2, 0.0), (-1.0, -0.1, -2.384e-07), (1.0, -0.1, -2.384e-07), (-1.0, 0.2, -2.384e-07), (1.0, 0.2, -2.384e-07), (-1.0, -0.2, 0.1), (1.0, -0.2, 0.1), (-1.0, -0.5, 0.1), (1.0, -0.5, 0.1), (-1.0, -0.6, -2.384e-07), (1.0, -0.6, -2.384e-07), (-1.0, -1.7, -2.384e-07), (1.0, -1.7, -2.384e-07), (-1.0, -1.4, -2.384e-07), (1.0, -1.4, -2.384e-07), (-1.0, -1.8, 0.1), (1.0, -1.8, 0.1), (-1.0, -2.1, 0.1), (1.0, -2.1, 0.1), (-1.0, -2.2, -2.384e-07), (1.0, -2.2, -2.384e-07), (-1.0, -0.9, -2.384e-07), (1.0, -0.9, -2.384e-07), (-1.0, -0.6, -2.384e-07), (1.0, -0.6, -2.384e-07), (-1.0, -1.0, 0.1), (1.0, -1.0, 0.1), (-1.0, -1.3, 0.1), (1.0, -1.3, 0.1), (-1.0, -1.4, -2.384e-07), (1.0, -1.4, -2.384e-07), (-1.0, -4.1, -2.384e-07), (1.0, -4.1, -2.384e-07), (-1.0, -3.8, -2.384e-07), (1.0, -3.8, -2.384e-07), (-1.0, -4.2, 0.1), (1.0, -4.2, 0.1), (-1.0, -4.5, 0.1), (1.0, -4.5, 0.1), (-1.0, -4.6, -2.384e-07), (1.0, -4.6, -2.384e-07), (-1.0, -4.9, -2.384e-07), (1.0, -4.9, -2.384e-07), (-1.0, -4.6, -2.384e-07), (1.0, -4.6, -2.384e-07), (-1.0, -5.0, 0.1), (1.0, -5.0, 0.1), (-1.0, -5.3, 0.1), (1.0, -5.3, 0.1), (-1.0, -5.4, -2.384e-07), (1.0, -5.4, -2.384e-07), (-1.0, -3.3, -2.384e-07), (1.0, -3.3, -2.384e-07), (-1.0, -3.0, -2.384e-07), (1.0, -3.0, -2.384e-07), (-1.0, -3.4, 0.1), (1.0, -3.4, 0.1), (-1.0, -3.7, 0.1), (1.0, -3.7, 0.1), (-1.0, -3.8, -2.384e-07), (1.0, -3.8, -2.384e-07), (-1.0, -2.5, -2.384e-07), (1.0, -2.5, -2.384e-07), (-1.0, -2.2, -2.384e-07), (1.0, -2.2, -2.384e-07), (-1.0, -2.6, 0.1), (1.0, -2.6, 0.1), (-1.0, -2.9, 0.1), (1.0, -2.9, 0.1), (-1.0, -3.0, -2.384e-07), (1.0, -3.0, -2.384e-07), (-1.0, -5.7, -2.384e-07), (1.0, -5.7, -2.384e-07), (-1.0, -5.4, -2.384e-07), (1.0, -5.4, -2.384e-07), (-1.0, -5.8, 0.1), (1.0, -5.8, 0.1), (-1.0, -6.1, 0.1), (1.0, -6.1, 0.1), (-1.0, -6.2, -2.384e-07), (1.0, -6.2, -2.384e-07), (-1.0, -6.5, -2.384e-07), (1.0, -6.5, -2.384e-07), (-1.0, -6.2, -2.384e-07), (1.0, -6.2, -2.384e-07), (-1.0, -6.6, 0.1), (1.0, -6.6, 0.1), (-1.0, -6.9, 0.1), (1.0, -6.9, 0.1), (-1.0, -7.0, -2.384e-07), (1.0, -7.0, -2.384e-07), (-1.0, -8.1, -2.384e-07), (1.0, -8.1, -2.384e-07), (-1.0, -7.8, -2.384e-07), (1.0, -7.8, -2.384e-07), (-1.0, -8.2, 0.1), (1.0, -8.2, 0.1), (-1.0, -8.5, 0.1), (1.0, -8.5, 0.1), (-1.0, -8.6, -2.384e-07), (1.0, -8.6, -2.384e-07), (-1.0, -7.3, -2.384e-07), (1.0, -7.3, -2.384e-07), (-1.0, -7.0, -2.384e-07), (1.0, -7.0, -2.384e-07), (-1.0, -7.4, 0.1), (1.0, -7.4, 0.1), (-1.0, -7.7, 0.1), (1.0, -7.7, 0.1), (-1.0, -7.8, -2.384e-07), (1.0, -7.8, -2.384e-07), (-1.0, -10.5, -2.384e-07), (1.0, -10.5, -2.384e-07), (-1.0, -10.2, -2.384e-07), (1.0, -10.2, -2.384e-07), (-1.0, -10.6, 0.1), (1.0, -10.6, 0.1), (-1.0, -10.9, 0.1), (1.0, -10.9, 0.1), (-1.0, -11.0, -2.384e-07), (1.0, -11.0, -2.384e-07), (-1.0, -11.3, -2.384e-07), (1.0, -11.3, -2.384e-07), (-1.0, -11.0, -2.384e-07), (1.0, -11.0, -2.384e-07), (-1.0, -11.4, 0.1), (1.0, -11.4, 0.1), (-1.0, -11.7, 0.1), (1.0, -11.7, 0.1), (-1.0, -11.8, -2.384e-07), (1.0, -11.8, -2.384e-07), (-1.0, -9.7, -2.384e-07), (1.0, -9.7, -2.384e-07), (-1.0, -9.4, -2.384e-07), (1.0, -9.4, -2.384e-07), (-1.0, -9.8, 0.1), (1.0, -9.8, 0.1), (-1.0, -10.1, 0.1), (1.0, -10.1, 0.1), (-1.0, -10.2, -2.384e-07), (1.0, -10.2, -2.384e-07), (-1.0, -8.9, -2.384e-07), (1.0, -8.9, -2.384e-07), (-1.0, -8.6, -2.384e-07), (1.0, -8.6, -2.384e-07), (-1.0, -9.0, 0.1), (1.0, -9.0, 0.1), (-1.0, -9.3, 0.1), (1.0, -9.3, 0.1), (-1.0, -9.4, -2.384e-07), (1.0, -9.4, -2.384e-07), (-1.0, -13.7, -2.384e-07), (1.0, -13.7, -2.384e-07), (-1.0, -13.4, -2.384e-07), (1.0, -13.4, -2.384e-07), (-1.0, -13.8, 0.1), (1.0, -13.8, 0.1), (-1.0, -14.1, 0.1), (1.0, -14.1, 0.1), (-1.0, -14.2, -2.384e-07), (1.0, -14.2, -2.384e-07), (-1.0, -14.5, -2.384e-07), (1.0, -14.5, -2.384e-07), (-1.0, -14.2, -2.384e-07), (1.0, -14.2, -2.384e-07), (-1.0, -14.6, 0.1), (1.0, -14.6, 0.1), (-1.0, -14.9, 0.1), (1.0, -14.9, 0.1), (-1.0, -15.0, -2.384e-07), (1.0, -15.0, -2.384e-07), (-1.0, -12.9, -2.384e-07), (1.0, -12.9, -2.384e-07), (-1.0, -12.6, -2.384e-07), (1.0, -12.6, -2.384e-07), (-1.0, -13.0, 0.1), (1.0, -13.0, 0.1), (-1.0, -13.3, 0.1), (1.0, -13.3, 0.1), (-1.0, -13.4, -2.384e-07), (1.0, -13.4, -2.384e-07), (-1.0, -12.1, -2.384e-07), (1.0, -12.1, -2.384e-07), (-1.0, -11.8, -2.384e-07), (1.0, -11.8, -2.384e-07), (-1.0, -12.2, 0.1), (1.0, -12.2, 0.1), (-1.0, -12.5, 0.1), (1.0, -12.5, 0.1), (-1.0, -12.6, -2.384e-07), (1.0, -12.6, -2.384e-07), (-1.0, -15.3, -2.384e-07), (1.0, -15.3, -2.384e-07), (-1.0, -15.0, -2.384e-07), (1.0, -15.0, -2.384e-07), (-1.0, -15.4, 0.1), (1.0, -15.4, 0.1), (-1.0, -15.7, 0.1), (1.0, -15.7, 0.1), (-1.0, -15.8, -2.384e-07), (1.0, -15.8, -2.384e-07), (-1.0, -16.1, -2.384e-07), (1.0, -16.1, -2.384e-07), (-1.0, -15.8, -2.384e-07), (1.0, -15.8, -2.384e-07), (-1.0, -16.2, 0.1), (1.0, -16.2, 0.1), (-1.0, -16.5, 0.1), (1.0, -16.5, 0.1), (-1.0, -16.6, -2.384e-07), (1.0, -16.6, -2.384e-07), (-1.0, -16.9, -2.384e-07), (1.0, -16.9, -2.384e-07)], [], [(0, 1, 3, 2), (1, 0, 4, 5), (5, 4, 6, 7), (7, 6, 8, 9), (10, 11, 13, 12), (11, 10, 14, 15), (15, 14, 16, 17), (17, 16, 18, 19), (20, 21, 23, 22), (21, 20, 24, 25), (25, 24, 26, 27), (27, 26, 28, 29), (30, 31, 33, 32), (31, 30, 34, 35), (35, 34, 36, 37), (37, 36, 38, 39), (40, 41, 43, 42), (41, 40, 44, 45), (45, 44, 46, 47), (47, 46, 48, 49), (50, 51, 53, 52), (51, 50, 54, 55), (55, 54, 56, 57), (57, 56, 58, 59), (60, 61, 63, 62), (61, 60, 64, 65), (65, 64, 66, 67), (67, 66, 68, 69), (70, 71, 73, 72), (71, 70, 74, 75), (75, 74, 76, 77), (77, 76, 78, 79), (80, 81, 83, 82), (81, 80, 84, 85), (85, 84, 86, 87), (87, 86, 88, 89), (90, 91, 93, 92), (91, 90, 94, 95), (95, 94, 96, 97), (97, 96, 98, 99), (100, 101, 103, 102), (101, 100, 104, 105), (105, 104, 106, 107), (107, 106, 108, 109), (110, 111, 113, 112), (111, 110, 114, 115), (115, 114, 116, 117), (117, 116, 118, 119), (120, 121, 123, 122), (121, 120, 124, 125), (125, 124, 126, 127), (127, 126, 128, 129), (130, 131, 133, 132), (131, 130, 134, 135), (135, 134, 136, 137), (137, 136, 138, 139), (140, 141, 143, 142), (141, 140, 144, 145), (145, 144, 146, 147), (147, 146, 148, 149), (150, 151, 153, 152), (151, 150, 154, 155), (155, 154, 156, 157), (157, 156, 158, 159), (160, 161, 163, 162), (161, 160, 164, 165), (165, 164, 166, 167), (167, 166, 168, 169), (170, 171, 173, 172), (171, 170, 174, 175), (175, 174, 176, 177), (177, 176, 178, 179), (180, 181, 183, 182), (181, 180, 184, 185), (185, 184, 186, 187), (187, 186, 188, 189), (190, 191, 193, 192), (191, 190, 194, 195), (195, 194, 196, 197), (197, 196, 198, 199), (200, 201, 203, 202), (201, 200, 204, 205), (205, 204, 206, 207), (207, 206, 208, 209), (210, 211, 213, 212), (211, 210, 214, 215), (215, 214, 216, 217), (217, 216, 218, 219), (219, 218, 220, 221)])
_uv = me_plane_047.uv_layers.new(name='UVMap')
_uv.uv.foreach_set('vector', [0.0, 0.0, 1.0, 0.0, 1.0, 1.0, 0.0, 1.0, 1.0, 0.0, 0.0, 0.0, 0.0, 0.0, 1.0, 0.0, 1.0, 0.0, 0.0, 0.0, 0.0, 0.0, 1.0, 0.0, 1.0, 0.0, 0.0, 0.0, 0.0, 0.0, 1.0, 0.0, 0.0, 0.0, 1.0, 0.0, 1.0, 1.0, 0.0, 1.0, 1.0, 0.0, 0.0, 0.0, 0.0, 0.0, 1.0, 0.0, 1.0, 0.0, 0.0, 0.0, 0.0, 0.0, 1.0, 0.0, 1.0, 0.0, 0.0, 0.0, 0.0, 0.0, 1.0, 0.0, 0.0, 0.0, 1.0, 0.0, 1.0, 1.0, 0.0, 1.0, 1.0, 0.0, 0.0, 0.0, 0.0, 0.0, 1.0, 0.0, 1.0, 0.0, 0.0, 0.0, 0.0, 0.0, 1.0, 0.0, 1.0, 0.0, 0.0, 0.0, 0.0, 0.0, 1.0, 0.0, 0.0, 0.0, 1.0, 0.0, 1.0, 1.0, 0.0, 1.0, 1.0, 0.0, 0.0, 0.0, 0.0, 0.0, 1.0, 0.0, 1.0, 0.0, 0.0, 0.0, 0.0, 0.0, 1.0, 0.0, 1.0, 0.0, 0.0, 0.0, 0.0, 0.0, 1.0, 0.0, 0.0, 0.0, 1.0, 0.0, 1.0, 1.0, 0.0, 1.0, 1.0, 0.0, 0.0, 0.0, 0.0, 0.0, 1.0, 0.0, 1.0, 0.0, 0.0, 0.0, 0.0, 0.0, 1.0, 0.0, 1.0, 0.0, 0.0, 0.0, 0.0, 0.0, 1.0, 0.0, 0.0, 0.0, 1.0, 0.0, 1.0, 1.0, 0.0, 1.0, 1.0, 0.0, 0.0, 0.0, 0.0, 0.0, 1.0, 0.0, 1.0, 0.0, 0.0, 0.0, 0.0, 0.0, 1.0, 0.0, 1.0, 0.0, 0.0, 0.0, 0.0, 0.0, 1.0, 0.0, 0.0, 0.0, 1.0, 0.0, 1.0, 1.0, 0.0, 1.0, 1.0, 0.0, 0.0, 0.0, 0.0, 0.0, 1.0, 0.0, 1.0, 0.0, 0.0, 0.0, 0.0, 0.0, 1.0, 0.0, 1.0, 0.0, 0.0, 0.0, 0.0, 0.0, 1.0, 0.0, 0.0, 0.0, 1.0, 0.0, 1.0, 1.0, 0.0, 1.0, 1.0, 0.0, 0.0, 0.0, 0.0, 0.0, 1.0, 0.0, 1.0, 0.0, 0.0, 0.0, 0.0, 0.0, 1.0, 0.0, 1.0, 0.0, 0.0, 0.0, 0.0, 0.0, 1.0, 0.0, 0.0, 0.0, 1.0, 0.0, 1.0, 1.0, 0.0, 1.0, 1.0, 0.0, 0.0, 0.0, 0.0, 0.0, 1.0, 0.0, 1.0, 0.0, 0.0, 0.0, 0.0, 0.0, 1.0, 0.0, 1.0, 0.0, 0.0, 0.0, 0.0, 0.0, 1.0, 0.0, 0.0, 0.0, 1.0, 0.0, 1.0, 1.0, 0.0, 1.0, 1.0, 0.0, 0.0, 0.0, 0.0, 0.0, 1.0, 0.0, 1.0, 0.0, 0.0, 0.0, 0.0, 0.0, 1.0, 0.0, 1.0, 0.0, 0.0, 0.0, 0.0, 0.0, 1.0, 0.0, 0.0, 0.0, 1.0, 0.0, 1.0, 1.0, 0.0, 1.0, 1.0, 0.0, 0.0, 0.0, 0.0, 0.0, 1.0, 0.0, 1.0, 0.0, 0.0, 0.0, 0.0, 0.0, 1.0, 0.0, 1.0, 0.0, 0.0, 0.0, 0.0, 0.0, 1.0, 0.0, 0.0, 0.0, 1.0, 0.0, 1.0, 1.0, 0.0, 1.0, 1.0, 0.0, 0.0, 0.0, 0.0, 0.0, 1.0, 0.0, 1.0, 0.0, 0.0, 0.0, 0.0, 0.0, 1.0, 0.0, 1.0, 0.0, 0.0, 0.0, 0.0, 0.0, 1.0, 0.0, 0.0, 0.0, 1.0, 0.0, 1.0, 1.0, 0.0, 1.0, 1.0, 0.0, 0.0, 0.0, 0.0, 0.0, 1.0, 0.0, 1.0, 0.0, 0.0, 0.0, 0.0, 0.0, 1.0, 0.0, 1.0, 0.0, 0.0, 0.0, 0.0, 0.0, 1.0, 0.0, 0.0, 0.0, 1.0, 0.0, 1.0, 1.0, 0.0, 1.0, 1.0, 0.0, 0.0, 0.0, 0.0, 0.0, 1.0, 0.0, 1.0, 0.0, 0.0, 0.0, 0.0, 0.0, 1.0, 0.0, 1.0, 0.0, 0.0, 0.0, 0.0, 0.0, 1.0, 0.0, 0.0, 0.0, 1.0, 0.0, 1.0, 1.0, 0.0, 1.0, 1.0, 0.0, 0.0, 0.0, 0.0, 0.0, 1.0, 0.0, 1.0, 0.0, 0.0, 0.0, 0.0, 0.0, 1.0, 0.0, 1.0, 0.0, 0.0, 0.0, 0.0, 0.0, 1.0, 0.0, 0.0, 0.0, 1.0, 0.0, 1.0, 1.0, 0.0, 1.0, 1.0, 0.0, 0.0, 0.0, 0.0, 0.0, 1.0, 0.0, 1.0, 0.0, 0.0, 0.0, 0.0, 0.0, 1.0, 0.0, 1.0, 0.0, 0.0, 0.0, 0.0, 0.0, 1.0, 0.0, 0.0, 0.0, 1.0, 0.0, 1.0, 1.0, 0.0, 1.0, 1.0, 0.0, 0.0, 0.0, 0.0, 0.0, 1.0, 0.0, 1.0, 0.0, 0.0, 0.0, 0.0, 0.0, 1.0, 0.0, 1.0, 0.0, 0.0, 0.0, 0.0, 0.0, 1.0, 0.0, 0.0, 0.0, 1.0, 0.0, 1.0, 1.0, 0.0, 1.0, 1.0, 0.0, 0.0, 0.0, 0.0, 0.0, 1.0, 0.0, 1.0, 0.0, 0.0, 0.0, 0.0, 0.0, 1.0, 0.0, 1.0, 0.0, 0.0, 0.0, 0.0, 0.0, 1.0, 0.0, 0.0, 0.0, 1.0, 0.0, 1.0, 1.0, 0.0, 1.0, 1.0, 0.0, 0.0, 0.0, 0.0, 0.0, 1.0, 0.0, 1.0, 0.0, 0.0, 0.0, 0.0, 0.0, 1.0, 0.0, 1.0, 0.0, 0.0, 0.0, 0.0, 0.0, 1.0, 0.0, 0.0, 0.0, 1.0, 0.0, 1.0, 1.0, 0.0, 1.0, 1.0, 0.0, 0.0, 0.0, 0.0, 0.0, 1.0, 0.0, 1.0, 0.0, 0.0, 0.0, 0.0, 0.0, 1.0, 0.0, 1.0, 0.0, 0.0, 0.0, 0.0, 0.0, 1.0, 0.0, 0.0, 0.0, 1.0, 0.0, 1.0, 1.0, 0.0, 1.0, 1.0, 0.0, 0.0, 0.0, 0.0, 0.0, 1.0, 0.0, 1.0, 0.0, 0.0, 0.0, 0.0, 0.0, 1.0, 0.0, 1.0, 0.0, 0.0, 0.0, 0.0, 0.0, 1.0, 0.0, 0.0, 0.0, 1.0, 0.0, 1.0, 1.0, 0.0, 1.0, 1.0, 0.0, 0.0, 0.0, 0.0, 0.0, 1.0, 0.0, 1.0, 0.0, 0.0, 0.0, 0.0, 0.0, 1.0, 0.0, 1.0, 0.0, 0.0, 0.0, 0.0, 0.0, 1.0, 0.0, 1.0, 0.0, 0.0, 0.0, 0.0, 0.0, 1.0, 0.0])
me_plane_047.use_remesh_fix_poles = True
me_plane_047.use_remesh_preserve_attributes = False
me_plane_047.update()
me_plane_048 = bpy.data.meshes.new('Plane.048')
me_plane_048.from_pydata([(-1.0, 0.7, 0.0), (1.0, 0.7, 0.0), (-1.0, 1.0, 0.0), (1.0, 1.0, 0.0), (-1.0, 0.6, 0.1), (1.0, 0.6, 0.1), (-1.0, 0.3, 0.1), (1.0, 0.3, 0.1), (-1.0, 0.2, 0.0), (1.0, 0.2, 0.0), (-1.0, -0.1, -2.384e-07), (1.0, -0.1, -2.384e-07), (-1.0, 0.2, -2.384e-07), (1.0, 0.2, -2.384e-07), (-1.0, -0.2, 0.1), (1.0, -0.2, 0.1), (-1.0, -0.5, 0.1), (1.0, -0.5, 0.1), (-1.0, -0.6, -2.384e-07), (1.0, -0.6, -2.384e-07), (-1.0, -1.7, -2.384e-07), (1.0, -1.7, -2.384e-07), (-1.0, -1.4, -2.384e-07), (1.0, -1.4, -2.384e-07), (-1.0, -1.8, 0.1), (1.0, -1.8, 0.1), (-1.0, -2.1, 0.1), (1.0, -2.1, 0.1), (-1.0, -2.2, -2.384e-07), (1.0, -2.2, -2.384e-07), (-1.0, -0.9, -2.384e-07), (1.0, -0.9, -2.384e-07), (-1.0, -0.6, -2.384e-07), (1.0, -0.6, -2.384e-07), (-1.0, -1.0, 0.1), (1.0, -1.0, 0.1), (-1.0, -1.3, 0.1), (1.0, -1.3, 0.1), (-1.0, -1.4, -2.384e-07), (1.0, -1.4, -2.384e-07), (-1.0, -4.1, -2.384e-07), (1.0, -4.1, -2.384e-07), (-1.0, -3.8, -2.384e-07), (1.0, -3.8, -2.384e-07), (-1.0, -4.2, 0.1), (1.0, -4.2, 0.1), (-1.0, -4.5, 0.1), (1.0, -4.5, 0.1), (-1.0, -4.6, -2.384e-07), (1.0, -4.6, -2.384e-07), (-1.0, -4.9, -2.384e-07), (1.0, -4.9, -2.384e-07), (-1.0, -4.6, -2.384e-07), (1.0, -4.6, -2.384e-07), (-1.0, -5.0, 0.1), (1.0, -5.0, 0.1), (-1.0, -5.3, 0.1), (1.0, -5.3, 0.1), (-1.0, -5.4, -2.384e-07), (1.0, -5.4, -2.384e-07), (-1.0, -3.3, -2.384e-07), (1.0, -3.3, -2.384e-07), (-1.0, -3.0, -2.384e-07), (1.0, -3.0, -2.384e-07), (-1.0, -3.4, 0.1), (1.0, -3.4, 0.1), (-1.0, -3.7, 0.1), (1.0, -3.7, 0.1), (-1.0, -3.8, -2.384e-07), (1.0, -3.8, -2.384e-07), (-1.0, -2.5, -2.384e-07), (1.0, -2.5, -2.384e-07), (-1.0, -2.2, -2.384e-07), (1.0, -2.2, -2.384e-07), (-1.0, -2.6, 0.1), (1.0, -2.6, 0.1), (-1.0, -2.9, 0.1), (1.0, -2.9, 0.1), (-1.0, -3.0, -2.384e-07), (1.0, -3.0, -2.384e-07), (-1.0, -5.7, -2.384e-07), (1.0, -5.7, -2.384e-07), (-1.0, -5.4, -2.384e-07), (1.0, -5.4, -2.384e-07), (-1.0, -5.8, 0.1), (1.0, -5.8, 0.1), (-1.0, -6.1, 0.1), (1.0, -6.1, 0.1), (-1.0, -6.2, -2.384e-07), (1.0, -6.2, -2.384e-07), (-1.0, -6.5, -2.384e-07), (1.0, -6.5, -2.384e-07), (-1.0, -6.2, -2.384e-07), (1.0, -6.2, -2.384e-07), (-1.0, -6.6, 0.1), (1.0, -6.6, 0.1), (-1.0, -6.9, 0.1), (1.0, -6.9, 0.1), (-1.0, -7.0, -2.384e-07), (1.0, -7.0, -2.384e-07), (-1.0, -8.1, -2.384e-07), (1.0, -8.1, -2.384e-07), (-1.0, -7.8, -2.384e-07), (1.0, -7.8, -2.384e-07), (-1.0, -8.2, 0.1), (1.0, -8.2, 0.1), (-1.0, -8.5, 0.1), (1.0, -8.5, 0.1), (-1.0, -8.6, -2.384e-07), (1.0, -8.6, -2.384e-07), (-1.0, -7.3, -2.384e-07), (1.0, -7.3, -2.384e-07), (-1.0, -7.0, -2.384e-07), (1.0, -7.0, -2.384e-07), (-1.0, -7.4, 0.1), (1.0, -7.4, 0.1), (-1.0, -7.7, 0.1), (1.0, -7.7, 0.1), (-1.0, -7.8, -2.384e-07), (1.0, -7.8, -2.384e-07), (-1.0, -10.5, -2.384e-07), (1.0, -10.5, -2.384e-07), (-1.0, -10.2, -2.384e-07), (1.0, -10.2, -2.384e-07), (-1.0, -10.6, 0.1), (1.0, -10.6, 0.1), (-1.0, -10.9, 0.1), (1.0, -10.9, 0.1), (-1.0, -11.0, -2.384e-07), (1.0, -11.0, -2.384e-07), (-1.0, -11.3, -2.384e-07), (1.0, -11.3, -2.384e-07), (-1.0, -11.0, -2.384e-07), (1.0, -11.0, -2.384e-07), (-1.0, -11.4, 0.1), (1.0, -11.4, 0.1), (-1.0, -11.7, 0.1), (1.0, -11.7, 0.1), (-1.0, -11.8, -2.384e-07), (1.0, -11.8, -2.384e-07), (-1.0, -9.7, -2.384e-07), (1.0, -9.7, -2.384e-07), (-1.0, -9.4, -2.384e-07), (1.0, -9.4, -2.384e-07), (-1.0, -9.8, 0.1), (1.0, -9.8, 0.1), (-1.0, -10.1, 0.1), (1.0, -10.1, 0.1), (-1.0, -10.2, -2.384e-07), (1.0, -10.2, -2.384e-07), (-1.0, -8.9, -2.384e-07), (1.0, -8.9, -2.384e-07), (-1.0, -8.6, -2.384e-07), (1.0, -8.6, -2.384e-07), (-1.0, -9.0, 0.1), (1.0, -9.0, 0.1), (-1.0, -9.3, 0.1), (1.0, -9.3, 0.1), (-1.0, -9.4, -2.384e-07), (1.0, -9.4, -2.384e-07), (-1.0, -13.7, -2.384e-07), (1.0, -13.7, -2.384e-07), (-1.0, -13.4, -2.384e-07), (1.0, -13.4, -2.384e-07), (-1.0, -13.8, 0.1), (1.0, -13.8, 0.1), (-1.0, -14.1, 0.1), (1.0, -14.1, 0.1), (-1.0, -14.2, -2.384e-07), (1.0, -14.2, -2.384e-07), (-1.0, -14.5, -2.384e-07), (1.0, -14.5, -2.384e-07), (-1.0, -14.2, -2.384e-07), (1.0, -14.2, -2.384e-07), (-1.0, -14.6, 0.1), (1.0, -14.6, 0.1), (-1.0, -14.9, 0.1), (1.0, -14.9, 0.1), (-1.0, -15.0, -2.384e-07), (1.0, -15.0, -2.384e-07), (-1.0, -12.9, -2.384e-07), (1.0, -12.9, -2.384e-07), (-1.0, -12.6, -2.384e-07), (1.0, -12.6, -2.384e-07), (-1.0, -13.0, 0.1), (1.0, -13.0, 0.1), (-1.0, -13.3, 0.1), (1.0, -13.3, 0.1), (-1.0, -13.4, -2.384e-07), (1.0, -13.4, -2.384e-07), (-1.0, -12.1, -2.384e-07), (1.0, -12.1, -2.384e-07), (-1.0, -11.8, -2.384e-07), (1.0, -11.8, -2.384e-07), (-1.0, -12.2, 0.1), (1.0, -12.2, 0.1), (-1.0, -12.5, 0.1), (1.0, -12.5, 0.1), (-1.0, -12.6, -2.384e-07), (1.0, -12.6, -2.384e-07), (-1.0, -15.3, -2.384e-07), (1.0, -15.3, -2.384e-07), (-1.0, -15.0, -2.384e-07), (1.0, -15.0, -2.384e-07), (-1.0, -15.4, 0.1), (1.0, -15.4, 0.1), (-1.0, -15.7, 0.1), (1.0, -15.7, 0.1), (-1.0, -15.8, -2.384e-07), (1.0, -15.8, -2.384e-07), (-1.0, -16.1, -2.384e-07), (1.0, -16.1, -2.384e-07), (-1.0, -15.8, -2.384e-07), (1.0, -15.8, -2.384e-07), (-1.0, -16.2, 0.1), (1.0, -16.2, 0.1), (-1.0, -16.5, 0.1), (1.0, -16.5, 0.1), (-1.0, -16.6, -2.384e-07), (1.0, -16.6, -2.384e-07), (-1.0, -16.9, -2.384e-07), (1.0, -16.9, -2.384e-07)], [], [(0, 1, 3, 2), (1, 0, 4, 5), (5, 4, 6, 7), (7, 6, 8, 9), (10, 11, 13, 12), (11, 10, 14, 15), (15, 14, 16, 17), (17, 16, 18, 19), (20, 21, 23, 22), (21, 20, 24, 25), (25, 24, 26, 27), (27, 26, 28, 29), (30, 31, 33, 32), (31, 30, 34, 35), (35, 34, 36, 37), (37, 36, 38, 39), (40, 41, 43, 42), (41, 40, 44, 45), (45, 44, 46, 47), (47, 46, 48, 49), (50, 51, 53, 52), (51, 50, 54, 55), (55, 54, 56, 57), (57, 56, 58, 59), (60, 61, 63, 62), (61, 60, 64, 65), (65, 64, 66, 67), (67, 66, 68, 69), (70, 71, 73, 72), (71, 70, 74, 75), (75, 74, 76, 77), (77, 76, 78, 79), (80, 81, 83, 82), (81, 80, 84, 85), (85, 84, 86, 87), (87, 86, 88, 89), (90, 91, 93, 92), (91, 90, 94, 95), (95, 94, 96, 97), (97, 96, 98, 99), (100, 101, 103, 102), (101, 100, 104, 105), (105, 104, 106, 107), (107, 106, 108, 109), (110, 111, 113, 112), (111, 110, 114, 115), (115, 114, 116, 117), (117, 116, 118, 119), (120, 121, 123, 122), (121, 120, 124, 125), (125, 124, 126, 127), (127, 126, 128, 129), (130, 131, 133, 132), (131, 130, 134, 135), (135, 134, 136, 137), (137, 136, 138, 139), (140, 141, 143, 142), (141, 140, 144, 145), (145, 144, 146, 147), (147, 146, 148, 149), (150, 151, 153, 152), (151, 150, 154, 155), (155, 154, 156, 157), (157, 156, 158, 159), (160, 161, 163, 162), (161, 160, 164, 165), (165, 164, 166, 167), (167, 166, 168, 169), (170, 171, 173, 172), (171, 170, 174, 175), (175, 174, 176, 177), (177, 176, 178, 179), (180, 181, 183, 182), (181, 180, 184, 185), (185, 184, 186, 187), (187, 186, 188, 189), (190, 191, 193, 192), (191, 190, 194, 195), (195, 194, 196, 197), (197, 196, 198, 199), (200, 201, 203, 202), (201, 200, 204, 205), (205, 204, 206, 207), (207, 206, 208, 209), (210, 211, 213, 212), (211, 210, 214, 215), (215, 214, 216, 217), (217, 216, 218, 219), (219, 218, 220, 221)])
_uv = me_plane_048.uv_layers.new(name='UVMap')
_uv.uv.foreach_set('vector', [0.0, 0.0, 1.0, 0.0, 1.0, 1.0, 0.0, 1.0, 1.0, 0.0, 0.0, 0.0, 0.0, 0.0, 1.0, 0.0, 1.0, 0.0, 0.0, 0.0, 0.0, 0.0, 1.0, 0.0, 1.0, 0.0, 0.0, 0.0, 0.0, 0.0, 1.0, 0.0, 0.0, 0.0, 1.0, 0.0, 1.0, 1.0, 0.0, 1.0, 1.0, 0.0, 0.0, 0.0, 0.0, 0.0, 1.0, 0.0, 1.0, 0.0, 0.0, 0.0, 0.0, 0.0, 1.0, 0.0, 1.0, 0.0, 0.0, 0.0, 0.0, 0.0, 1.0, 0.0, 0.0, 0.0, 1.0, 0.0, 1.0, 1.0, 0.0, 1.0, 1.0, 0.0, 0.0, 0.0, 0.0, 0.0, 1.0, 0.0, 1.0, 0.0, 0.0, 0.0, 0.0, 0.0, 1.0, 0.0, 1.0, 0.0, 0.0, 0.0, 0.0, 0.0, 1.0, 0.0, 0.0, 0.0, 1.0, 0.0, 1.0, 1.0, 0.0, 1.0, 1.0, 0.0, 0.0, 0.0, 0.0, 0.0, 1.0, 0.0, 1.0, 0.0, 0.0, 0.0, 0.0, 0.0, 1.0, 0.0, 1.0, 0.0, 0.0, 0.0, 0.0, 0.0, 1.0, 0.0, 0.0, 0.0, 1.0, 0.0, 1.0, 1.0, 0.0, 1.0, 1.0, 0.0, 0.0, 0.0, 0.0, 0.0, 1.0, 0.0, 1.0, 0.0, 0.0, 0.0, 0.0, 0.0, 1.0, 0.0, 1.0, 0.0, 0.0, 0.0, 0.0, 0.0, 1.0, 0.0, 0.0, 0.0, 1.0, 0.0, 1.0, 1.0, 0.0, 1.0, 1.0, 0.0, 0.0, 0.0, 0.0, 0.0, 1.0, 0.0, 1.0, 0.0, 0.0, 0.0, 0.0, 0.0, 1.0, 0.0, 1.0, 0.0, 0.0, 0.0, 0.0, 0.0, 1.0, 0.0, 0.0, 0.0, 1.0, 0.0, 1.0, 1.0, 0.0, 1.0, 1.0, 0.0, 0.0, 0.0, 0.0, 0.0, 1.0, 0.0, 1.0, 0.0, 0.0, 0.0, 0.0, 0.0, 1.0, 0.0, 1.0, 0.0, 0.0, 0.0, 0.0, 0.0, 1.0, 0.0, 0.0, 0.0, 1.0, 0.0, 1.0, 1.0, 0.0, 1.0, 1.0, 0.0, 0.0, 0.0, 0.0, 0.0, 1.0, 0.0, 1.0, 0.0, 0.0, 0.0, 0.0, 0.0, 1.0, 0.0, 1.0, 0.0, 0.0, 0.0, 0.0, 0.0, 1.0, 0.0, 0.0, 0.0, 1.0, 0.0, 1.0, 1.0, 0.0, 1.0, 1.0, 0.0, 0.0, 0.0, 0.0, 0.0, 1.0, 0.0, 1.0, 0.0, 0.0, 0.0, 0.0, 0.0, 1.0, 0.0, 1.0, 0.0, 0.0, 0.0, 0.0, 0.0, 1.0, 0.0, 0.0, 0.0, 1.0, 0.0, 1.0, 1.0, 0.0, 1.0, 1.0, 0.0, 0.0, 0.0, 0.0, 0.0, 1.0, 0.0, 1.0, 0.0, 0.0, 0.0, 0.0, 0.0, 1.0, 0.0, 1.0, 0.0, 0.0, 0.0, 0.0, 0.0, 1.0, 0.0, 0.0, 0.0, 1.0, 0.0, 1.0, 1.0, 0.0, 1.0, 1.0, 0.0, 0.0, 0.0, 0.0, 0.0, 1.0, 0.0, 1.0, 0.0, 0.0, 0.0, 0.0, 0.0, 1.0, 0.0, 1.0, 0.0, 0.0, 0.0, 0.0, 0.0, 1.0, 0.0, 0.0, 0.0, 1.0, 0.0, 1.0, 1.0, 0.0, 1.0, 1.0, 0.0, 0.0, 0.0, 0.0, 0.0, 1.0, 0.0, 1.0, 0.0, 0.0, 0.0, 0.0, 0.0, 1.0, 0.0, 1.0, 0.0, 0.0, 0.0, 0.0, 0.0, 1.0, 0.0, 0.0, 0.0, 1.0, 0.0, 1.0, 1.0, 0.0, 1.0, 1.0, 0.0, 0.0, 0.0, 0.0, 0.0, 1.0, 0.0, 1.0, 0.0, 0.0, 0.0, 0.0, 0.0, 1.0, 0.0, 1.0, 0.0, 0.0, 0.0, 0.0, 0.0, 1.0, 0.0, 0.0, 0.0, 1.0, 0.0, 1.0, 1.0, 0.0, 1.0, 1.0, 0.0, 0.0, 0.0, 0.0, 0.0, 1.0, 0.0, 1.0, 0.0, 0.0, 0.0, 0.0, 0.0, 1.0, 0.0, 1.0, 0.0, 0.0, 0.0, 0.0, 0.0, 1.0, 0.0, 0.0, 0.0, 1.0, 0.0, 1.0, 1.0, 0.0, 1.0, 1.0, 0.0, 0.0, 0.0, 0.0, 0.0, 1.0, 0.0, 1.0, 0.0, 0.0, 0.0, 0.0, 0.0, 1.0, 0.0, 1.0, 0.0, 0.0, 0.0, 0.0, 0.0, 1.0, 0.0, 0.0, 0.0, 1.0, 0.0, 1.0, 1.0, 0.0, 1.0, 1.0, 0.0, 0.0, 0.0, 0.0, 0.0, 1.0, 0.0, 1.0, 0.0, 0.0, 0.0, 0.0, 0.0, 1.0, 0.0, 1.0, 0.0, 0.0, 0.0, 0.0, 0.0, 1.0, 0.0, 0.0, 0.0, 1.0, 0.0, 1.0, 1.0, 0.0, 1.0, 1.0, 0.0, 0.0, 0.0, 0.0, 0.0, 1.0, 0.0, 1.0, 0.0, 0.0, 0.0, 0.0, 0.0, 1.0, 0.0, 1.0, 0.0, 0.0, 0.0, 0.0, 0.0, 1.0, 0.0, 0.0, 0.0, 1.0, 0.0, 1.0, 1.0, 0.0, 1.0, 1.0, 0.0, 0.0, 0.0, 0.0, 0.0, 1.0, 0.0, 1.0, 0.0, 0.0, 0.0, 0.0, 0.0, 1.0, 0.0, 1.0, 0.0, 0.0, 0.0, 0.0, 0.0, 1.0, 0.0, 0.0, 0.0, 1.0, 0.0, 1.0, 1.0, 0.0, 1.0, 1.0, 0.0, 0.0, 0.0, 0.0, 0.0, 1.0, 0.0, 1.0, 0.0, 0.0, 0.0, 0.0, 0.0, 1.0, 0.0, 1.0, 0.0, 0.0, 0.0, 0.0, 0.0, 1.0, 0.0, 0.0, 0.0, 1.0, 0.0, 1.0, 1.0, 0.0, 1.0, 1.0, 0.0, 0.0, 0.0, 0.0, 0.0, 1.0, 0.0, 1.0, 0.0, 0.0, 0.0, 0.0, 0.0, 1.0, 0.0, 1.0, 0.0, 0.0, 0.0, 0.0, 0.0, 1.0, 0.0, 0.0, 0.0, 1.0, 0.0, 1.0, 1.0, 0.0, 1.0, 1.0, 0.0, 0.0, 0.0, 0.0, 0.0, 1.0, 0.0, 1.0, 0.0, 0.0, 0.0, 0.0, 0.0, 1.0, 0.0, 1.0, 0.0, 0.0, 0.0, 0.0, 0.0, 1.0, 0.0, 0.0, 0.0, 1.0, 0.0, 1.0, 1.0, 0.0, 1.0, 1.0, 0.0, 0.0, 0.0, 0.0, 0.0, 1.0, 0.0, 1.0, 0.0, 0.0, 0.0, 0.0, 0.0, 1.0, 0.0, 1.0, 0.0, 0.0, 0.0, 0.0, 0.0, 1.0, 0.0, 1.0, 0.0, 0.0, 0.0, 0.0, 0.0, 1.0, 0.0])
me_plane_048.use_remesh_fix_poles = True
me_plane_048.use_remesh_preserve_attributes = False
me_plane_048.update()
me_plane_049 = bpy.data.meshes.new('Plane.049')
me_plane_049.from_pydata([(-1.0, 0.7, 0.0), (1.0, 0.7, 0.0), (-1.0, 1.0, 0.0), (1.0, 1.0, 0.0), (-1.0, 0.6, 0.1), (1.0, 0.6, 0.1), (-1.0, 0.3, 0.1), (1.0, 0.3, 0.1), (-1.0, 0.2, 0.0), (1.0, 0.2, 0.0), (-1.0, -0.1, -2.384e-07), (1.0, -0.1, -2.384e-07), (-1.0, 0.2, -2.384e-07), (1.0, 0.2, -2.384e-07), (-1.0, -0.2, 0.1), (1.0, -0.2, 0.1), (-1.0, -0.5, 0.1), (1.0, -0.5, 0.1), (-1.0, -0.6, -2.384e-07), (1.0, -0.6, -2.384e-07), (-1.0, -1.7, -2.384e-07), (1.0, -1.7, -2.384e-07), (-1.0, -1.4, -2.384e-07), (1.0, -1.4, -2.384e-07), (-1.0, -1.8, 0.1), (1.0, -1.8, 0.1), (-1.0, -2.1, 0.1), (1.0, -2.1, 0.1), (-1.0, -2.2, -2.384e-07), (1.0, -2.2, -2.384e-07), (-1.0, -0.9, -2.384e-07), (1.0, -0.9, -2.384e-07), (-1.0, -0.6, -2.384e-07), (1.0, -0.6, -2.384e-07), (-1.0, -1.0, 0.1), (1.0, -1.0, 0.1), (-1.0, -1.3, 0.1), (1.0, -1.3, 0.1), (-1.0, -1.4, -2.384e-07), (1.0, -1.4, -2.384e-07), (-1.0, -4.1, -2.384e-07), (1.0, -4.1, -2.384e-07), (-1.0, -3.8, -2.384e-07), (1.0, -3.8, -2.384e-07), (-1.0, -4.2, 0.1), (1.0, -4.2, 0.1), (-1.0, -4.5, 0.1), (1.0, -4.5, 0.1), (-1.0, -4.6, -2.384e-07), (1.0, -4.6, -2.384e-07), (1.0, -4.9, -2.158e-07), (-1.0, -4.9, -2.158e-07), (-1.0, -3.3, -2.384e-07), (1.0, -3.3, -2.384e-07), (-1.0, -3.0, -2.384e-07), (1.0, -3.0, -2.384e-07), (-1.0, -3.4, 0.1), (1.0, -3.4, 0.1), (-1.0, -3.7, 0.1), (1.0, -3.7, 0.1), (-1.0, -3.8, -2.384e-07), (1.0, -3.8, -2.384e-07), (-1.0, -2.5, -2.384e-07), (1.0, -2.5, -2.384e-07), (-1.0, -2.2, -2.384e-07), (1.0, -2.2, -2.384e-07), (-1.0, -2.6, 0.1), (1.0, -2.6, 0.1), (-1.0, -2.9, 0.1), (1.0, -2.9, 0.1), (-1.0, -3.0, -2.384e-07), (1.0, -3.0, -2.384e-07)], [], [(0, 1, 3, 2), (1, 0, 4, 5), (5, 4, 6, 7), (7, 6, 8, 9), (10, 11, 13, 12), (11, 10, 14, 15), (15, 14, 16, 17), (17, 16, 18, 19), (20, 21, 23, 22), (21, 20, 24, 25), (25, 24, 26, 27), (27, 26, 28, 29), (30, 31, 33, 32), (31, 30, 34, 35), (35, 34, 36, 37), (37, 36, 38, 39), (40, 41, 43, 42), (41, 40, 44, 45), (45, 44, 46, 47), (47, 46, 48, 49), (52, 53, 55, 54), (53, 52, 56, 57), (57, 56, 58, 59), (59, 58, 60, 61), (62, 63, 65, 64), (63, 62, 66, 67), (67, 66, 68, 69), (69, 68, 70, 71), (49, 48, 51, 50)])
_uv = me_plane_049.uv_layers.new(name='UVMap')
_uv.uv.foreach_set('vector', [0.0, 0.0, 1.0, 0.0, 1.0, 1.0, 0.0, 1.0, 1.0, 0.0, 0.0, 0.0, 0.0, 0.0, 1.0, 0.0, 1.0, 0.0, 0.0, 0.0, 0.0, 0.0, 1.0, 0.0, 1.0, 0.0, 0.0, 0.0, 0.0, 0.0, 1.0, 0.0, 0.0, 0.0, 1.0, 0.0, 1.0, 1.0, 0.0, 1.0, 1.0, 0.0, 0.0, 0.0, 0.0, 0.0, 1.0, 0.0, 1.0, 0.0, 0.0, 0.0, 0.0, 0.0, 1.0, 0.0, 1.0, 0.0, 0.0, 0.0, 0.0, 0.0, 1.0, 0.0, 0.0, 0.0, 1.0, 0.0, 1.0, 1.0, 0.0, 1.0, 1.0, 0.0, 0.0, 0.0, 0.0, 0.0, 1.0, 0.0, 1.0, 0.0, 0.0, 0.0, 0.0, 0.0, 1.0, 0.0, 1.0, 0.0, 0.0, 0.0, 0.0, 0.0, 1.0, 0.0, 0.0, 0.0, 1.0, 0.0, 1.0, 1.0, 0.0, 1.0, 1.0, 0.0, 0.0, 0.0, 0.0, 0.0, 1.0, 0.0, 1.0, 0.0, 0.0, 0.0, 0.0, 0.0, 1.0, 0.0, 1.0, 0.0, 0.0, 0.0, 0.0, 0.0, 1.0, 0.0, 0.0, 0.0, 1.0, 0.0, 1.0, 1.0, 0.0, 1.0, 1.0, 0.0, 0.0, 0.0, 0.0, 0.0, 1.0, 0.0, 1.0, 0.0, 0.0, 0.0, 0.0, 0.0, 1.0, 0.0, 1.0, 0.0, 0.0, 0.0, 0.0, 0.0, 1.0, 0.0, 0.0, 0.0, 1.0, 0.0, 1.0, 1.0, 0.0, 1.0, 1.0, 0.0, 0.0, 0.0, 0.0, 0.0, 1.0, 0.0, 1.0, 0.0, 0.0, 0.0, 0.0, 0.0, 1.0, 0.0, 1.0, 0.0, 0.0, 0.0, 0.0, 0.0, 1.0, 0.0, 0.0, 0.0, 1.0, 0.0, 1.0, 1.0, 0.0, 1.0, 1.0, 0.0, 0.0, 0.0, 0.0, 0.0, 1.0, 0.0, 1.0, 0.0, 0.0, 0.0, 0.0, 0.0, 1.0, 0.0, 1.0, 0.0, 0.0, 0.0, 0.0, 0.0, 1.0, 0.0, 1.0, 0.0, 0.0, 0.0, 0.0, 0.0, 1.0, 0.0])
me_plane_049.use_remesh_fix_poles = True
me_plane_049.use_remesh_preserve_attributes = False
me_plane_049.update()
me_plane_050 = bpy.data.meshes.new('Plane.050')
me_plane_050.from_pydata([(-1.0, 0.7, 0.0), (1.0, 0.7, 0.0), (-1.0, 1.0, 0.0), (1.0, 1.0, 0.0), (-1.0, 0.6, 0.1), (1.0, 0.6, 0.1), (-1.0, 0.3, 0.1), (1.0, 0.3, 0.1), (-1.0, 0.2, 0.0), (1.0, 0.2, 0.0), (-1.0, -0.1, -2.384e-07), (1.0, -0.1, -2.384e-07), (-1.0, 0.2, -2.384e-07), (1.0, 0.2, -2.384e-07), (-1.0, -0.2, 0.1), (1.0, -0.2, 0.1), (-1.0, -0.5, 0.1), (1.0, -0.5, 0.1), (-1.0, -0.6, -2.384e-07), (1.0, -0.6, -2.384e-07), (-1.0, -1.7, -2.384e-07), (1.0, -1.7, -2.384e-07), (-1.0, -1.4, -2.384e-07), (1.0, -1.4, -2.384e-07), (-1.0, -1.8, 0.1), (1.0, -1.8, 0.1), (-1.0, -2.1, 0.1), (1.0, -2.1, 0.1), (-1.0, -2.2, -2.384e-07), (1.0, -2.2, -2.384e-07), (-1.0, -0.9, -2.384e-07), (1.0, -0.9, -2.384e-07), (-1.0, -0.6, -2.384e-07), (1.0, -0.6, -2.384e-07), (-1.0, -1.0, 0.1), (1.0, -1.0, 0.1), (-1.0, -1.3, 0.1), (1.0, -1.3, 0.1), (-1.0, -1.4, -2.384e-07), (1.0, -1.4, -2.384e-07), (-1.0, -4.1, -2.384e-07), (1.0, -4.1, -2.384e-07), (-1.0, -3.8, -2.384e-07), (1.0, -3.8, -2.384e-07), (-1.0, -4.2, 0.1), (1.0, -4.2, 0.1), (-1.0, -4.5, 0.1), (1.0, -4.5, 0.1), (-1.0, -4.6, -2.384e-07), (1.0, -4.6, -2.384e-07), (1.0, -4.9, -2.158e-07), (-1.0, -4.9, -2.158e-07), (-1.0, -3.3, -2.384e-07), (1.0, -3.3, -2.384e-07), (-1.0, -3.0, -2.384e-07), (1.0, -3.0, -2.384e-07), (-1.0, -3.4, 0.1), (1.0, -3.4, 0.1), (-1.0, -3.7, 0.1), (1.0, -3.7, 0.1), (-1.0, -3.8, -2.384e-07), (1.0, -3.8, -2.384e-07), (-1.0, -2.5, -2.384e-07), (1.0, -2.5, -2.384e-07), (-1.0, -2.2, -2.384e-07), (1.0, -2.2, -2.384e-07), (-1.0, -2.6, 0.1), (1.0, -2.6, 0.1), (-1.0, -2.9, 0.1), (1.0, -2.9, 0.1), (-1.0, -3.0, -2.384e-07), (1.0, -3.0, -2.384e-07)], [], [(0, 1, 3, 2), (1, 0, 4, 5), (5, 4, 6, 7), (7, 6, 8, 9), (10, 11, 13, 12), (11, 10, 14, 15), (15, 14, 16, 17), (17, 16, 18, 19), (20, 21, 23, 22), (21, 20, 24, 25), (25, 24, 26, 27), (27, 26, 28, 29), (30, 31, 33, 32), (31, 30, 34, 35), (35, 34, 36, 37), (37, 36, 38, 39), (40, 41, 43, 42), (41, 40, 44, 45), (45, 44, 46, 47), (47, 46, 48, 49), (52, 53, 55, 54), (53, 52, 56, 57), (57, 56, 58, 59), (59, 58, 60, 61), (62, 63, 65, 64), (63, 62, 66, 67), (67, 66, 68, 69), (69, 68, 70, 71), (49, 48, 51, 50)])
_uv = me_plane_050.uv_layers.new(name='UVMap')
_uv.uv.foreach_set('vector', [0.0, 0.0, 1.0, 0.0, 1.0, 1.0, 0.0, 1.0, 1.0, 0.0, 0.0, 0.0, 0.0, 0.0, 1.0, 0.0, 1.0, 0.0, 0.0, 0.0, 0.0, 0.0, 1.0, 0.0, 1.0, 0.0, 0.0, 0.0, 0.0, 0.0, 1.0, 0.0, 0.0, 0.0, 1.0, 0.0, 1.0, 1.0, 0.0, 1.0, 1.0, 0.0, 0.0, 0.0, 0.0, 0.0, 1.0, 0.0, 1.0, 0.0, 0.0, 0.0, 0.0, 0.0, 1.0, 0.0, 1.0, 0.0, 0.0, 0.0, 0.0, 0.0, 1.0, 0.0, 0.0, 0.0, 1.0, 0.0, 1.0, 1.0, 0.0, 1.0, 1.0, 0.0, 0.0, 0.0, 0.0, 0.0, 1.0, 0.0, 1.0, 0.0, 0.0, 0.0, 0.0, 0.0, 1.0, 0.0, 1.0, 0.0, 0.0, 0.0, 0.0, 0.0, 1.0, 0.0, 0.0, 0.0, 1.0, 0.0, 1.0, 1.0, 0.0, 1.0, 1.0, 0.0, 0.0, 0.0, 0.0, 0.0, 1.0, 0.0, 1.0, 0.0, 0.0, 0.0, 0.0, 0.0, 1.0, 0.0, 1.0, 0.0, 0.0, 0.0, 0.0, 0.0, 1.0, 0.0, 0.0, 0.0, 1.0, 0.0, 1.0, 1.0, 0.0, 1.0, 1.0, 0.0, 0.0, 0.0, 0.0, 0.0, 1.0, 0.0, 1.0, 0.0, 0.0, 0.0, 0.0, 0.0, 1.0, 0.0, 1.0, 0.0, 0.0, 0.0, 0.0, 0.0, 1.0, 0.0, 0.0, 0.0, 1.0, 0.0, 1.0, 1.0, 0.0, 1.0, 1.0, 0.0, 0.0, 0.0, 0.0, 0.0, 1.0, 0.0, 1.0, 0.0, 0.0, 0.0, 0.0, 0.0, 1.0, 0.0, 1.0, 0.0, 0.0, 0.0, 0.0, 0.0, 1.0, 0.0, 0.0, 0.0, 1.0, 0.0, 1.0, 1.0, 0.0, 1.0, 1.0, 0.0, 0.0, 0.0, 0.0, 0.0, 1.0, 0.0, 1.0, 0.0, 0.0, 0.0, 0.0, 0.0, 1.0, 0.0, 1.0, 0.0, 0.0, 0.0, 0.0, 0.0, 1.0, 0.0, 1.0, 0.0, 0.0, 0.0, 0.0, 0.0, 1.0, 0.0])
me_plane_050.use_remesh_fix_poles = True
me_plane_050.use_remesh_preserve_attributes = False
me_plane_050.update()

# ---- objects
ob_cube = bpy.data.objects.new('Cube', me_cube)
ob_plane = bpy.data.objects.new('Plane', me_plane)
ob_plane_001 = bpy.data.objects.new('Plane.001', me_plane_046)
ob_plane_002 = bpy.data.objects.new('Plane.002', me_plane_047)
ob_plane_003 = bpy.data.objects.new('Plane.003', me_plane_048)
ob_plane_004 = bpy.data.objects.new('Plane.004', me_plane_049)
ob_plane_005 = bpy.data.objects.new('Plane.005', me_plane_050)

# ---- transforms, parenting, visibility, modifiers, constraints
ob_cube.location = (0.0, 0.0, 3.1)
ob_cube.scale = (3.1, 9.1, 3.1)
ob_cube.lock_rotations_4d = False
ob_cube.empty_display_type = 'ARROWS'
ob_cube.lineart.crease_threshold = 0.0
ob_plane.location = (0.0, 7.9, 6.05)
ob_plane.scale = (2.82, 1.0, 1.0)
ob_plane_001.location = (0.0, 7.9, 0.15)
ob_plane_001.rotation_euler = (0.0, 3.142, 0.0)
ob_plane_001.scale = (2.82, 1.0, 1.0)
ob_plane_002.location = (2.95, 7.9, 3.1)
ob_plane_002.rotation_euler = (0.0, 1.571, 0.0)
ob_plane_002.scale = (2.82, 1.0, 1.0)
ob_plane_003.location = (-2.95, 7.9, 3.1)
ob_plane_003.rotation_euler = (-0.0, -1.571, 0.0)
ob_plane_003.scale = (2.82, 1.0, 1.0)
ob_plane_004.location = (0.0, -8.953, 1.144)
ob_plane_004.rotation_euler = (-1.571, -0.0, 3.142)
ob_plane_004.scale = (2.82, 1.0, 1.0)
ob_plane_005.location = (0.0, 8.953, 1.144)
ob_plane_005.rotation_euler = (-1.571, -0.0, 0.0)
ob_plane_005.scale = (2.82, 1.0, 1.0)

# ---- collection membership
col_collection.objects.link(ob_cube)
col_collection.objects.link(ob_plane)
col_collection.objects.link(ob_plane_001)
col_collection.objects.link(ob_plane_002)
col_collection.objects.link(ob_plane_003)
col_collection.objects.link(ob_plane_004)
col_collection.objects.link(ob_plane_005)

# ---- scene / render settings (as saved in the file)
scene.frame_start = 1; scene.frame_end = 250; scene.frame_set(1)
scene.render.engine = 'BLENDER_EEVEE_NEXT'
scene.cycles.sampling_pattern = 'TABULATED_SOBOL'
scene.cycles.use_light_tree = False
scene.view_settings.view_transform = 'Filmic'
bpy.context.view_layer.update()

# ---- added for rendering (the .blend has no active camera and no usable light): camera, sun
cam_auto = bpy.data.cameras.new('AutoCamera')
cam_auto.lens = 50.0
cam_auto.sensor_width = 36.0
cam_auto.clip_end = 1000.0
ob_auto_camera = bpy.data.objects.new('AutoCamera', cam_auto)
scene.collection.objects.link(ob_auto_camera)
ob_auto_camera.location = (18.6914, -22.4296, 18.0531)
ob_auto_camera.rotation_euler = (1.09748, -7.21219e-08, 0.694738)
scene.camera = ob_auto_camera
light_auto_sun = bpy.data.lights.new('AutoSun', 'SUN')
light_auto_sun.energy = 3.0
light_auto_sun.angle = 0.0523599
ob_auto_sun = bpy.data.objects.new('AutoSun', light_auto_sun)
scene.collection.objects.link(ob_auto_sun)
ob_auto_sun.rotation_euler = (0.872665, 0.174533, 0.523599)
bpy.context.view_layer.update()
